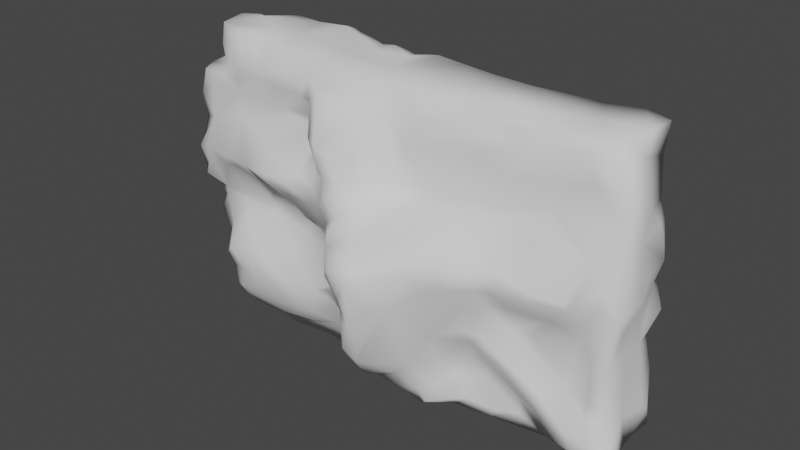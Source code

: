 # Source: rock_face.blend  (saved by Blender 3.3.6; exported with 4.5.12 LTS)
import bpy
from mathutils import Matrix  # noqa: F401  (used for matrix-valued properties, if any)

bpy.ops.wm.read_factory_settings(use_empty=True)
scene = bpy.context.scene
scene.name = 'Scene'

# ---- collections
col_collection = bpy.data.collections.new('Collection'); scene.collection.children.link(col_collection)

# ---- world
world_world = bpy.data.worlds.new('World'); scene.world = world_world
world_world.use_nodes = True; world_world.node_tree.nodes.clear()
_N = world_world.node_tree.nodes; _L = world_world.node_tree.links
n0 = _N.new('ShaderNodeOutputWorld'); n0.name = 'World Output'; n0.location = (300, 300)
n1 = _N.new('ShaderNodeBackground'); n1.name = 'Background'; n1.location = (10, 300)
n1.inputs[0].default_value = (0.05088, 0.05088, 0.05088, 1.0)
_L.new(n1.outputs[0], n0.inputs[0])
n0.is_active_output = True
world_world.color = (0.05088, 0.05088, 0.05088)
world_world.use_sun_shadow = False
world_world.sun_shadow_jitter_overblur = 0.0

# ---- meshes
me_cube_001 = bpy.data.meshes.new('Cube.001')
me_cube_001.from_pydata([(3.534, -0.7955, 3.365), (2.632, -1.224, 2.893), (2.946, -1.083, 3.24), (1.411, -1.647, -3.984), (3.755, -0.6839, 3.672), (-0.9168, -2.334, 2.154), (-5.582, -1.145, -1.452), (-0.7286, 1.053, -2.934), (-1.299, 0.6405, -2.216), (-1.008, 0.673, -3.837), (-1.952, -1.3, 2.44), (0.7337, 1.539, -0.9573), (-4.968, -1.147, 2.4), (-6.287, -0.4066, 3.303), (2.46, -1.127, 3.205), (5.675, 0.5229, 3.61), (-1.054, 0.7671, -2.296), (0.7406, 1.004, -2.995), (-0.08873, 0.3857, -3.875), (-0.2652, 0.9257, -0.7002), (-1.042, 1.046, -1.659), (-1.159, -2.208, 1.436), (-1.4, 0.7108, -1.366), (-0.8552, 0.9496, -3.143), (0.5383, 1.139, -3.465), (2.197, -0.7392, 3.734), (-5.381, -1.053, 2.979), (-5.493, 0.3661, 3.91), (0.3702, 1.345, -3.168), (2.395, 2.234, -0.831), (4.279, 1.22, -1.673), (-0.8927, 0.6853, 3.103), (1.178, 1.048, -1.97), (-0.5433, 1.377, -2.717), (-0.9771, 0.8283, -1.128), (-6.608, -1.091, 0.7075), (-2.894, 0.7272, 1.826), (-3.616, -0.979, -0.5073), (1.751, 2.041, 0.07934), (-1.173, 1.29, 1.783), (-0.108, 0.7818, 2.465), (3.426, -1.887, -0.03213), (1.25, 1.303, -1.599), (0.1195, 1.161, -3.609), (-0.9321, 0.9205, -3.545), (-1.742, -1.393, 2.191), (-4.55, -0.9096, 3.875), (-3.61, 1.68, 0.8516), (-1.516, 0.8888, -2.889), (-3.291, 0.8428, -1.201), (1.332, 1.829, -0.8323), (0.6948, 1.309, -1.887), (-6.313, 1.057, -0.3675), (-2.843, 1.364, 0.2698), (-4.261, 1.637, 1.244), (-6.097, -1.414, 0.6604), (-4.367, 2.286, 0.5005), (-1.194, -2.399, 1.941), (-1.669, -1.784, 3.356), (-4.195, -0.8832, -0.5848), (-1.028, 0.8185, -2.754), (1.53, -0.02626, 3.741), (-1.982, -1.277, 2.163), (-5.373, 1.105, -1.465), (2.358, -2.597, 0.5226), (1.735, -1.252, 3.086), (0.9773, 1.043, -2.345), (-6.341, -0.6773, -0.9363), (-0.09102, 1.301, -3.136), (-6.348, 0.1467, 3.52), (-0.5807, -0.2148, 3.747), (2.931, -0.7675, 3.748), (-2.653, -1.872, 0.4667), (-1.22, -2.4, 2.328), (-3.535, -1.659, 1.43), (-5.136, -1.008, -0.5377), (-1.612, -2.157, 2.343), (3.239, -1.135, 2.452), (3.653, -0.9928, 3.231), (-3.358, -1.42, 2.989), (-4.924, -0.9469, 3.9), (-6.259, 0.9684, 1.384), (-2.378, -2.211, 0.9846), (-6.326, 0.08693, -2.538), (-6.299, -0.2832, 2.798), (0.9234, -0.8974, 3.77), (0.9908, -1.328, 3.126), (-6.631, -0.9094, 0.5955), (4.752, -0.5956, 3.619), (0.5116, -1.283, 2.453), (-2.19, -1.99, 1.19), (-1.622, -1.176, 3.631), (-5.918, -1.236, 1.51), (0.3188, -2.846, -2.722), (-0.863, 1.308, -2.19), (-6.3, -0.2395, 1.433), (2.625, -0.8084, 3.484), (3.298, -1.886, 0.5496), (-3.066, -1.487, 0.06069), (-1.776, -1.683, 1.844), (-0.2468, -3.151, 0.3165), (1.506, -2.859, -0.6661), (-0.5147, 0.7353, -3.763), (-6.452, -0.9945, 1.329), (-0.4892, 0.9122, -3.273), (-1.793, -1.877, 3.036), (-5.806, 0.9653, -3.387), (-5.289, -1.473, 0.4062), (0.2008, -3.579, 0.134), (0.2867, -3.263, -0.92), (-6.465, -1.105, 2.021), (0.8302, -3.548, 0.3828), (-2.592, -1.226, -3.434), (-6.403, -0.2219, 0.457), (0.1733, -3.199, 0.4313), (-0.01253, -3.413, -0.1689), (0.8107, -3.677, 0.01509), (-5.076, -1.669, 0.7352), (-3.145, -2.167, 0.8087), (1.072, -2.218, -2.961), (-5.848, 1.748, 0.8331), (-6.383, -0.7249, 2.781), (-6.318, 0.3265, 2.74), (-6.263, 0.5201, -2.284), (-6.009, -0.9066, -0.9211), (0.04499, -1.386, 3.084), (-1.901, 0.635, -2.295), (-1.564, -2.075, 2.016), (-4.046, -0.9245, -0.8574), (-4.948, -1.227, 2.692), (-1.052, -0.829, 3.858), (-6.148, 0.1194, -3.771), (-2.957, -0.8941, 3.841), (-3.702, -0.1536, 3.89), (-2.444, -0.7966, 3.877), (-6.165, -0.5902, -2.989), (-5.743, 0.4408, -3.781), (-0.9978, -1.134, 3.55), (-2.417, -1.198, -0.4692), (5.136, -1.669, 0.2181), (5.217, -1.61, 0.1118), (-4.184, -1.611, -1.614), (1.116, -3.315, -0.7635), (-2.158, -1.541, 2.969), (2.361, -2.364, 0.8229), (1.119, -3.446, 0.1035), (0.3115, 1.365, -0.8407), (-0.4683, -1.972, 1.773), (1.51, -0.7765, 3.749), (-3.319, -1.209, 2.364), (0.3316, 1.258, -1.652), (-0.05155, -2.692, -1.888), (-0.5532, 1.189, -1.045), (-2.229, -2.023, -2.216), (-1.406, 0.9389, -3.351), (2.222, -1.364, -2.322), (2.635, -2.448, -0.000687), (-2.751, -1.968, -2.05), (1.669, -0.8718, 3.472), (-1.811, -0.8938, 3.844), (1.742, -2.78, 0.1835), (4.081, -1.095, -1.215), (1.249, -2.546, 0.6891), (3.499, -1.45, -1.884), (2.844, -1.141, -2.38), (5.797, -0.8131, 3.247), (3.486, -1.438, -2.133), (-1.532, -1.102, -3.797), (0.9094, -0.7807, -3.823), (1.835, -1.672, -3.276), (2.511, -1.168, -2.441), (3.106, -1.162, -3.854), (3.981, -0.3968, -3.804), (3.234, -1.19, -3.601), (2.913, -0.4806, -3.878), (4.492, -1.31, -3.041), (3.798, -1.063, -3.032), (5.265, -0.4409, -3.788), (5.228, -1.421, -3.092), (4.561, -1.035, -3.802), (5.856, -1.394, -3.293), (6.309, -1.064, -3.891), (5.478, -1.418, -3.564), (5.625, -1.192, -2.741), (5.669, -1.186, -2.225), (5.625, -1.182, -3.87), (5.088, -1.036, -2.324), (4.487, -1.389, -2.438), (6.047, -1.225, -1.441), (5.315, -1.133, -0.8271), (6.05, 0.06334, 2.085), (6.102, -0.5302, 2.758), (6.001, -0.945, 1.868), (6.204, -0.5233, 1.532), (6.027, 0.115, 1.182), (6.018, -0.5294, -1.331), (-6.142, 0.8584, -3.756), (6.122, 0.2355, -3.741), (-4.224, 0.663, -3.787), (-3.978, 0.8274, -1.692), (-5.143, 1.04, -2.075), (-5.881, 0.9626, -2.754), (-4.766, 0.8079, -2.712), (-2.773, 0.8124, -2.447), (-1.871, 0.8266, -3.115), (-1.611, 0.4625, -3.81), (-1.839, 0.6368, -3.769), (1.244, 0.9768, -3.429), (0.8413, 0.8177, -3.89), (2.299, 1.211, -3.527), (5.789, 0.4229, 2.461), (4.34, 0.1378, -3.905), (3.924, 1.301, -3.67), (5.154, 1.078, -3.887), (5.658, 1.065, -3.15), (5.002, 0.3884, -3.813), (6.229, 0.3054, -2.962), (6.381, -1.145, -3.689), (6.048, -1.039, -2.716), (5.703, -1.241, -1.357), (-2.989, 0.6952, -0.4814), (-5.402, 1.297, 1.932), (6.163, 0.8588, -3.771), (-4.801, 0.7868, -3.789), (6.13, -0.2077, -3.793), (-4.59, 1.043, -1.686), (-0.9983, -1.053, -3.856), (1.711, -1.838, -3.706), (2.519, -1.218, -3.603), (-0.1988, -1.304, -3.91), (-6.515, -0.5758, -1.933), (0.4826, -3.54, -0.535), (0.9496, -1.823, -3.65), (-5.346, -0.9934, 3.794), (2.891, -1.028, -2.936), (-0.5321, -1.333, -3.798), (-6.586, -0.07878, -1.889), (-6.454, 1.149, 0.4038), (-5.912, -0.997, -0.5735), (-6.482, -0.7616, -0.6239), (6.257, 0.5387, -3.1), (4.419, 1.061, -3.06), (6.027, -0.8682, 2.485), (-0.9984, -2.073, -1.373), (-4.638, -1.702, -2.421), (-4.063, -1.054, 3.686), (-5.956, 0.9449, -2.055), (-3.336, -0.6582, 3.903), (-3.17, 1.079, 3.371), (-2.965, 0.7307, 4.055), (-1.008, -2.328, 1.026), (-0.7346, 0.7099, 3.815), (-2.359, 0.9955, 2.677), (-4.321, 0.8477, 3.672), (-6.362, -0.2407, -0.9126), (-6.079, 0.6964, 3.8), (6.274, -1.155, -3.268), (-6.087, 0.8516, 3.718), (-4.939, -1.254, 3.005), (-6.129, 0.9057, 3.149), (-5.594, 0.9829, 3.177), (-2.955, 1.192, 3.853), (-4.804, 0.02718, 3.816), (-3.841, 0.7315, 3.192), (-1.524, -0.2875, 3.78), (-2.354, 0.5661, 3.953), (-2.058, 1.249, 2.887), (-0.6368, 0.3103, 3.883), (-0.05927, 0.6946, 3.928), (-1.486, 0.1967, 3.858), (-1.476, 0.8299, 3.409), (-1.845, 0.7803, 3.801), (-1.718, 1.18, 3.069), (-0.3736, 0.5745, 3.052), (-1.279, 0.5713, 3.949), (0.2248, 0.7641, 3.601), (0.8032, 0.6274, 3.009), (-1.574, 0.9973, 1.774), (1.472, 0.8, 3.766), (0.9482, 0.8566, 3.543), (1.689, 0.4592, 1.996), (2.65, 0.5831, 2.752), (0.3178, 0.68, 2.479), (1.727, 0.8106, 2.891), (3.439, 0.9423, 3.381), (2.552, 0.7492, 3.762), (2.527, 0.8149, 3.386), (1.749, 0.9102, 3.407), (4.801, 0.9129, 2.794), (3.81, 0.755, 2.777), (5.8, 0.1309, 3.153), (4.284, 1.071, 3.366), (1.363, -2.178, -2.658), (-1.612, -2.04, 0.9646), (3.149, -2.062, 0.01361), (1.991, -2.574, -0.2543), (0.3006, -1.558, 1.266), (2.564, -2.028, 0.9327), (0.6267, -3.139, -2.34), (0.4808, -2.719, -2.923), (-0.5038, -1.856, -2.704), (0.4083, -3.346, -1.966), (0.4554, -3.414, -1.289), (-0.6821, -2.259, -1.453), (-0.6559, -2.271, -1.021), (-1.877, -1.983, 0.5207), (-0.003153, -2.318, -2.683), (-3.979, -1.181, 2.396), (5.088, 1.183, 3.736), (4.997, -0.8156, 3.321), (-3.801, 0.6285, 4.02), (4.157, 1.045, 3.691), (-6.441, 0.05724, -0.3496), (-6.643, -1.025, -0.1986), (-6.492, -1.306, 0.5671), (-5.124, -1.002, -0.791), (-6.228, -1.286, 0.1757), (1.325, 0.8762, -2.962), (-6.396, -1.236, -0.2429), (-4.177, -1.822, 0.7691), (-1.316, -2.177, 0.6829), (-6.032, -0.6712, 3.324), (5.124, 0.8948, -2.654), (-6.468, 0.374, -0.86), (-6.591, 0.2034, -1.538), (2.997, 1.394, -3.673), (0.8366, 1.789, 0.2548), (2.039, 1.362, -1.946), (-5.954, 1.94, 0.1456), (-6.109, 0.9156, -1.58), (5.656, 0.9066, -1.956), (4.748, 0.9638, -1.848), (-5.728, 0.898, -1.568), (-5.775, 1.374, -1.214), (-6.29, 0.8653, -2.047), (-6.179, 1.018, 2.248), (-5.552, 0.938, 2.645), (3.063, 1.69, -1.943), (-0.6802, 1.407, 2.12), (-6.359, 0.4643, 1.999), (3.064, 1.337, -2.256), (-6.495, 0.3491, 0.8049), (-4.799, 0.8859, 3.943), (-4.938, 0.7893, 2.749), (-4.698, 0.8002, 2.45), (-5.827, 1.168, 1.269), (2.601, 1.16, -2.459), (4.986, 1.184, -3.588), (-6.147, 0.941, 2.625), (-6.313, 1.211, 0.9596), (-4.965, 1.763, 1.148), (0.6983, 1.309, -1.537), (-4.769, 2.156, 0.8089), (0.03489, 1.314, -1.119), (-2.482, 0.6448, 2.22), (5.686, -0.5093, 3.614), (-0.05052, 1.47, -2.183), (-3.781, 1.978, 0.1996), (1.401, 0.9577, -2.556), (-0.8699, 1.262, 2.56), (-3.567, 1.641, 0.02263), (-3.062, 1.502, 0.5859), (-3.123, 1.345, 0.9932), (-3.433, 1.028, 1.347), (0.6439, 1.343, -2.306), (-2.417, 1.295, 1.304), (-3.274, 1.528, 0.3484), (-3.988, 1.24, 1.281), (-5.211, 2.436, 0.159), (4.342, 1.427, -1.233), (-4.969, 1.028, -1.647), (6.17, -0.03399, -1.097), (5.748, 1.411, -0.4174), (-3.642, 1.652, -0.992), (-3.38, 0.7939, -0.3733), (-3.979, 1.617, -1.492), (5.843, 0.8715, -1.222), (-4.117, 2.026, -0.9556), (-3.469, 0.9038, -1.675), (5.333, 1.002, -1.663), (-2.658, 0.6727, -1.656), (-4.33, 1.783, -1.459), (-4.869, 2.383, -0.6541), (3.589, 1.154, -2.433), (-5.04, 2.007, -1.142), (3.633, 1.61, -1.236), (-5.421, 2.178, -0.6565), (2.352, 2.315, -0.503), (1.198, 1.595, -1.197), (-1.348, 0.8421, 1.14), (0.6198, 1.476, -0.5747), (0.486, 0.4936, 1.875), (-1.892, 0.6228, -1.264), (0.185, 1.594, 0.1474), (0.751, 0.5166, 1.748), (0.2878, 1.638, 0.3526), (2.565, 1.761, -1.425), (0.3095, 1.2, 1.017), (-0.3206, 1.165, 1.39), (0.1287, 0.8278, 1.575), (-0.4264, 1.01, 0.4313), (-2.161, 1.339, 0.8055), (-0.7244, 0.813, 0.8387), (-0.1135, 1.25, 0.7835), (2.288, 1.912, 0.5764), (2.86, 0.7324, 1.617), (-0.5765, 1.034, 1.164), (1.154, 1.603, 0.7212), (3.865, 1.691, 0.8511), (2.181, 0.4959, 1.975), (4.003, 0.9669, 1.51), (3.118, 0.5833, 2.123), (4.334, 1.75, 0.2861), (2.98, 2.071, 0.3483), (3.668, 2.085, -0.4191), (4.718, 1.684, 0.8568), (3.869, 2.029, -0.8239), (2.945, 1.217, -2.98), (3.062, 1.283, -4.118), (3.354, 2.13, -0.7216), (6.143, 0.0896, 0.494), (5.875, 1.004, 0.8753), (6.022, 0.5945, 0.09482), (5.32, 1.498, 0.6256), (5.87, 0.8157, 2.01), (5.224, 0.9267, 1.392), (6.095, 0.7588, 1.022), (6.06, 0.545, 1.543), (6.132, 0.7656, 0.6299), (5.543, 1.068, 0.07543), (6.0, 0.8155, 1.572), (5.478, 1.323, 0.9826), (-0.548, 0.7042, -0.674), (-1.722, 0.9012, 0.4661), (-1.864, 0.7157, -0.1649), (-0.7305, 0.8345, 0.007411), (5.326, 1.527, -1.018), (1.197, 0.8938, 1.339), (6.285, -0.3486, 0.1291), (5.727, 0.9871, 2.925), (6.11, 0.2798, -0.5781), (6.182, -0.2475, -0.3691), (5.753, -1.258, 0.1021), (-5.014, 1.132, 1.381), (5.867, 1.34, -0.6289), (6.154, 0.8614, -0.6593), (4.683, 1.972, -0.6093), (6.075, 0.8069, -2.202), (0.3212, -1.554, -3.913), (1.928, -1.679, -2.476), (-4.421, -1.787, -1.93), (-4.952, -1.245, -1.238), (1.098, -1.415, 1.243), (-4.318, 0.8172, 1.529), (-4.103, -1.808, -2.639), (0.4815, 0.9263, -3.964), (-5.3, -1.653, -2.089), (-1.437, -1.508, -2.899), (-4.722, -1.531, -3.288), (-0.337, -2.935, 0.5914), (-2.231, -1.027, -3.799), (3.046, -2.247, 0.4243), (-0.8411, -1.61, -3.241), (-5.955, -0.9023, -1.923), (-1.801, -1.956, -1.864), (-2.828, -1.213, -0.8545), (-1.338, -1.621, -2.301), (-1.139, -1.666, -0.9599), (3.88, -1.069, -3.482), (2.102, -1.223, -3.08), (0.02909, -1.593, -3.764), (-5.713, -1.005, -2.337), (3.555, -1.126, -1.289), (-0.1395, -2.128, 1.023), (-5.986, -1.132, 2.421), (-1.679, -1.266, -3.329), (-0.9101, -2.381, 0.418), (-5.24, -1.451, -2.598), (-0.7748, -2.155, 1.388), (3.077, -1.582, -1.467), (-1.954, -1.856, -2.629), (2.642, -1.886, -1.285), (0.4488, -2.192, -3.257), (-5.09, -1.755, -1.871), (0.8268, -1.437, -3.968), (-0.2586, -0.7938, -3.844), (-1.356, -1.955, -1.711), (-0.5851, -2.128, -2.127), (-0.1189, -1.69, -3.329), (-0.3719, -1.822, 2.622), (-1.34, -1.918, -0.0517), (-0.5588, -1.552, -3.545), (-3.444, -1.081, -3.866), (-4.801, -1.011, -3.833), (-2.83, -1.079, -3.805), (-3.96, -0.9744, -3.875), (-3.183, 0.6832, -3.796), (-3.56, -1.975, -2.211), (-2.841, 0.8109, -3.318), (-3.483, 0.7392, -2.621), (-2.774, 0.6368, -3.762), (-4.198, 0.8883, -3.305), (1.445, -1.881, -3.438), (-3.972, -0.5451, -3.794), (-5.941, -0.02142, -3.774), (-6.152, -0.3994, -3.727), (-5.668, -0.6404, -3.783), (-5.359, -0.9808, -3.791), (-4.788, -1.715, -2.96), (-2.748, -1.752, -3.058), (0.7306, -3.513, -1.143), (-3.91, -1.73, -3.044), (3.063, -1.507, -0.6487), (-2.535, -1.926, -2.637), (1.146, 0.8452, -3.944), (-3.521, -1.401, -3.434), (-5.468, -1.246, -3.315), (-3.057, -1.468, -1.335), (-4.757, -1.622, 0.5757), (-2.34, -1.373, 3.39), (-3.448, -1.879, -1.831), (-6.293, -0.4584, -2.375), (3.509, -1.372, -0.6148), (1.629, -0.4536, -3.802), (2.102, -1.265, -3.877), (2.103, -1.374, -3.706), (-3.755, 0.8337, 3.66), (4.924, 1.522, 0.1522), (4.197, 1.223, 1.244), (4.308, 0.7701, 1.921), (-0.53, -2.486, 0.7402), (6.084, -0.7465, -0.5969), (6.067, -0.2924, -2.976), (4.61, 0.2241, 3.642), (5.221, -0.833, 2.692), (6.185, -1.215, -0.05623), (4.262, -1.904, 0.1575), (6.212, -0.5878, 2.101), (-4.234, -1.265, 2.987), (-6.184, 0.1723, 3.894), (-1.075, -1.739, 3.164), (1.794, -1.556, 1.278), (6.234, -0.5194, 0.7774), (-3.177, -2.14, 0.9566), (6.137, -0.9055, 1.169), (-0.1794, -1.836, 1.501), (-0.4835, -1.059, 3.618), (0.005861, -0.9503, 3.716), (-0.141, -0.8609, 3.815), (2.988, -1.381, 1.411), (-6.192, 0.9085, -2.998), (-0.2738, -2.795, -0.5786), (-2.046, -1.512, -0.2548), (0.3058, -2.86, 0.5924), (1.439, -1.302, 1.543), (4.919, -1.208, 1.251), (5.408, -1.16, -0.4469), (5.524, -1.163, 1.117), (3.056, -1.209, 1.714), (4.354, -0.9754, 1.904), (3.84, -1.096, 1.655), (-6.035, -0.619, 2.972), (5.838, -1.206, 0.5475), (-6.263, -0.1457, 2.072), (2.678, -1.987, -0.638), (0.7327, 0.7584, 3.839), (-0.948, -2.111, -0.1219), (1.644, -2.709, 0.5276), (-5.567, -1.203, 2.774), (-6.547, -0.7779, 1.821), (1.915, -2.109, -1.663), (0.4306, -1.354, 1.523), (-6.586, -0.6404, -1.556), (-0.2794, 0.9134, -0.2797), (-2.546, -1.451, 2.962), (-6.013, 1.615, -0.5373), (-1.754, -1.92, 1.359), (-1.843, 0.9972, 1.48), (-3.308, -1.373, 3.398), (-6.305, -1.076, 2.699), (-2.893, -1.242, 2.242), (4.486, -1.441, -2.67), (4.669, -1.347, -0.5176), (-1.585, -1.479, -0.6629), (0.8101, -3.222, -1.888), (0.9875, 0.6518, 2.523), (4.464, -1.829, 0.328), (-4.698, -1.295, 1.823), (-0.4901, 1.449, -1.993), (5.992, 0.6575, -1.47), (-6.297, 0.9674, -1.246), (2.766, -1.59, -1.686), (-6.177, -0.4561, 3.814), (-0.3271, -1.607, 3.135), (5.707, 1.209, 3.615)], [], [(514, 455, 208), (479, 163, 472), (102, 9, 44), (269, 265, 264), (485, 9, 18), (523, 168, 485), (523, 18, 455), (385, 416, 369), (161, 186, 189), (224, 181, 185), (256, 532, 218), (398, 406, 39), (44, 154, 23), (202, 501, 106), (200, 225, 199), (220, 380, 378), (200, 199, 202), (532, 224, 197), (63, 246, 332), (499, 498, 501), (8, 22, 16), (66, 17, 364), (588, 152, 353), (206, 498, 204), (94, 7, 16), (167, 9, 485), (34, 152, 20), (588, 356, 33), (154, 48, 23), (56, 357, 382), (16, 60, 8), (432, 573, 19), (102, 455, 18), (99, 62, 90), (146, 19, 573), (68, 33, 28), (386, 575, 328), (402, 400, 435), (251, 273, 31), (248, 252, 354), (270, 31, 272), (62, 10, 580), (248, 266, 252), (377, 357, 360), (221, 336, 344), (310, 249, 261), (261, 248, 526), (269, 274, 271), (526, 263, 253), (261, 249, 265), (269, 271, 265), (105, 143, 10), (266, 261, 272), (31, 273, 40), (277, 577, 354), (251, 31, 270), (277, 39, 406), (338, 266, 359), (60, 16, 7), (251, 270, 274), (271, 270, 272), (126, 8, 48), (588, 94, 20), (354, 453, 344), (446, 414, 412), (152, 34, 432), (24, 455, 43), (104, 43, 102), (94, 16, 20), (68, 43, 104), (126, 392, 8), (352, 350, 54), (208, 24, 207), (152, 588, 20), (7, 23, 60), (32, 42, 327), (24, 43, 28), (32, 327, 358), (489, 5, 147), (7, 94, 33), (346, 317, 358), (24, 28, 17), (383, 417, 340), (30, 337, 385), (30, 385, 369), (331, 383, 340), (164, 166, 591), (127, 57, 76), (419, 416, 385), (346, 358, 327), (327, 396, 337), (331, 340, 30), (340, 327, 337), (17, 317, 207), (11, 50, 388), (43, 68, 28), (403, 406, 398), (62, 580, 74), (326, 407, 404), (204, 154, 206), (55, 314, 316), (51, 42, 32), (102, 43, 455), (545, 478, 473), (356, 28, 33), (146, 390, 11), (17, 28, 364), (76, 73, 58), (146, 351, 353), (432, 19, 152), (26, 258, 233), (261, 526, 310), (371, 445, 440), (417, 383, 241), (372, 422, 445), (376, 444, 445), (445, 371, 376), (589, 447, 330), (546, 125, 547), (82, 90, 543), (113, 95, 341), (98, 72, 118), (436, 444, 376), (379, 331, 436), (440, 441, 371), (30, 369, 331), (28, 356, 364), (330, 379, 589), (419, 414, 416), (337, 396, 385), (369, 436, 331), (416, 414, 446), (435, 432, 434), (396, 42, 388), (72, 82, 118), (66, 364, 51), (532, 197, 216), (11, 390, 326), (327, 42, 396), (413, 387, 38), (421, 428, 429), (76, 10, 45), (428, 194, 420), (250, 320, 476), (372, 445, 444), (421, 426, 428), (379, 436, 376), (428, 426, 194), (428, 420, 422), (540, 137, 58), (82, 72, 305), (422, 438, 441), (422, 429, 428), (10, 149, 580), (433, 389, 402), (434, 432, 22), (57, 73, 76), (31, 359, 272), (36, 365, 362), (434, 402, 435), (68, 7, 33), (293, 576, 90), (19, 146, 353), (434, 220, 433), (401, 389, 433), (432, 34, 22), (366, 360, 357), (573, 432, 435), (407, 326, 395), (573, 435, 400), (94, 588, 33), (60, 48, 8), (24, 17, 207), (400, 406, 403), (400, 402, 406), (407, 395, 437), (431, 415, 425), (55, 92, 314), (421, 430, 426), (21, 478, 57), (408, 528, 415), (423, 412, 415), (421, 423, 431), (422, 420, 438), (431, 425, 421), (527, 372, 412), (431, 423, 415), (528, 410, 529), (412, 413, 408), (92, 103, 35), (340, 346, 327), (422, 441, 440), (412, 414, 413), (523, 455, 514), (296, 545, 473), (353, 351, 150), (323, 52, 590), (527, 423, 429), (421, 429, 423), (376, 589, 379), (387, 413, 414), (72, 552, 305), (404, 528, 408), (372, 446, 412), (423, 527, 412), (429, 372, 527), (385, 396, 419), (30, 340, 337), (405, 528, 407), (404, 408, 413), (98, 319, 518), (99, 127, 45), (326, 404, 38), (55, 117, 92), (277, 406, 389), (282, 40, 273), (577, 277, 389), (251, 275, 273), (393, 390, 146), (73, 540, 58), (361, 365, 401), (326, 390, 393), (395, 326, 393), (403, 395, 393), (399, 397, 398), (76, 105, 10), (282, 276, 585), (545, 296, 571), (403, 397, 395), (282, 273, 276), (577, 36, 354), (117, 55, 107), (21, 576, 293), (34, 20, 22), (399, 40, 391), (398, 397, 403), (393, 573, 400), (437, 395, 397), (364, 356, 150), (39, 266, 338), (39, 277, 252), (39, 252, 266), (39, 338, 398), (573, 393, 146), (31, 40, 359), (51, 351, 42), (394, 437, 397), (150, 51, 364), (38, 404, 413), (42, 351, 388), (246, 329, 332), (370, 381, 225), (24, 208, 455), (384, 382, 381), (49, 373, 374), (317, 17, 66), (5, 73, 57), (381, 375, 225), (150, 588, 353), (333, 590, 575), (392, 22, 8), (370, 63, 381), (104, 7, 68), (378, 203, 199), (378, 199, 375), (10, 574, 149), (378, 373, 49), (44, 9, 154), (82, 543, 118), (366, 47, 361), (199, 225, 375), (143, 574, 10), (374, 360, 366), (361, 362, 365), (378, 375, 373), (401, 365, 577), (51, 150, 351), (388, 351, 11), (425, 430, 421), (81, 237, 341), (54, 47, 56), (374, 366, 53), (57, 127, 21), (351, 146, 11), (352, 120, 350), (20, 16, 22), (333, 332, 329), (381, 63, 384), (382, 368, 56), (386, 333, 575), (453, 36, 363), (434, 433, 402), (356, 588, 150), (36, 362, 363), (377, 381, 382), (433, 53, 401), (220, 378, 49), (360, 373, 377), (577, 365, 36), (221, 443, 345), (363, 47, 54), (44, 23, 104), (366, 357, 47), (399, 394, 397), (389, 401, 577), (363, 361, 47), (49, 374, 220), (353, 152, 19), (354, 263, 248), (374, 53, 220), (362, 361, 363), (386, 328, 368), (575, 590, 52), (357, 56, 47), (354, 36, 453), (349, 328, 237), (328, 349, 120), (575, 52, 237), (261, 265, 271), (81, 345, 349), (367, 453, 363), (345, 81, 335), (87, 35, 103), (204, 48, 154), (221, 453, 443), (221, 344, 453), (361, 53, 366), (368, 352, 56), (367, 363, 54), (575, 237, 328), (354, 252, 277), (102, 18, 9), (345, 120, 349), (81, 339, 335), (341, 339, 81), (352, 368, 120), (443, 120, 345), (382, 357, 377), (7, 104, 23), (66, 51, 32), (246, 200, 201), (328, 120, 368), (246, 370, 200), (52, 312, 237), (332, 333, 63), (32, 358, 66), (333, 329, 590), (90, 82, 293), (532, 256, 217), (472, 187, 186), (117, 107, 518), (518, 319, 117), (323, 312, 52), (341, 237, 312), (341, 95, 563), (147, 5, 478), (333, 386, 384), (305, 293, 82), (530, 476, 459), (92, 35, 314), (576, 99, 90), (45, 127, 76), (35, 87, 314), (202, 106, 201), (202, 201, 200), (499, 199, 203), (199, 499, 202), (60, 23, 48), (317, 66, 358), (53, 433, 220), (54, 56, 352), (5, 489, 73), (201, 550, 246), (104, 102, 44), (479, 591, 163), (63, 333, 384), (205, 154, 9), (113, 341, 312), (76, 58, 105), (370, 246, 63), (45, 62, 99), (57, 478, 5), (48, 204, 126), (371, 589, 376), (167, 205, 9), (310, 133, 249), (523, 485, 18), (154, 205, 206), (167, 485, 226), (570, 449, 155), (298, 93, 299), (93, 482, 299), (228, 524, 171), (515, 511, 458), (160, 101, 295), (518, 107, 59), (101, 510, 584), (511, 454, 508), (483, 451, 6), (483, 6, 456), (157, 153, 464), (170, 164, 591), (510, 101, 142), (319, 543, 74), (477, 244, 456), (474, 568, 579), (160, 156, 64), (114, 100, 108), (59, 128, 37), (101, 298, 292), (149, 79, 307), (157, 513, 153), (459, 553, 473), (520, 157, 517), (115, 566, 551), (302, 301, 510), (490, 305, 552), (128, 451, 141), (583, 552, 138), (474, 579, 110), (238, 318, 239), (465, 464, 467), (510, 142, 116), (451, 128, 315), (299, 482, 119), (100, 114, 553), (483, 450, 141), (128, 517, 465), (552, 583, 490), (465, 138, 37), (320, 490, 566), (115, 100, 566), (466, 486, 464), (238, 239, 124), (37, 138, 98), (141, 451, 483), (111, 162, 553), (116, 145, 111), (520, 517, 141), (128, 465, 37), (517, 464, 465), (111, 114, 108), (477, 516, 508), (169, 119, 502), (319, 98, 118), (111, 108, 116), (109, 301, 302), (450, 520, 141), (515, 495, 492), (227, 502, 3), (298, 584, 301), (111, 553, 114), (109, 151, 301), (487, 151, 303), (157, 464, 517), (490, 583, 566), (320, 566, 476), (101, 145, 142), (570, 564, 295), (518, 59, 98), (98, 59, 37), (301, 151, 93), (101, 292, 570), (319, 118, 543), (511, 513, 454), (59, 75, 315), (119, 169, 292), (465, 467, 138), (306, 487, 300), (304, 467, 243), (119, 292, 298), (449, 169, 469), (567, 160, 64), (160, 567, 111), (109, 304, 151), (115, 551, 109), (93, 306, 482), (145, 101, 160), (112, 515, 492), (495, 503, 492), (100, 553, 459), (456, 471, 477), (3, 484, 168), (471, 135, 477), (450, 483, 244), (507, 135, 506), (108, 115, 231), (458, 511, 508), (497, 450, 454), (244, 483, 456), (100, 115, 108), (112, 509, 515), (509, 511, 515), (109, 231, 115), (458, 493, 495), (508, 244, 477), (460, 112, 494), (93, 298, 301), (513, 480, 153), (119, 298, 299), (316, 318, 238), (244, 454, 450), (517, 128, 141), (304, 109, 551), (508, 454, 244), (511, 509, 513), (112, 492, 494), (456, 463, 471), (458, 507, 493), (306, 93, 151), (480, 466, 464), (458, 508, 516), (487, 306, 151), (460, 167, 475), (450, 497, 520), (142, 145, 116), (513, 157, 497), (507, 516, 135), (458, 495, 515), (507, 458, 516), (89, 65, 86), (1, 78, 2), (83, 131, 505), (96, 158, 14), (67, 124, 239), (254, 572, 67), (463, 124, 572), (89, 77, 1), (578, 79, 574), (239, 312, 254), (521, 463, 230), (61, 25, 71), (264, 159, 130), (572, 230, 463), (504, 136, 503), (516, 477, 135), (159, 264, 134), (27, 592, 262), (124, 67, 572), (505, 506, 135), (158, 65, 14), (521, 471, 463), (4, 71, 96), (14, 2, 96), (324, 572, 254), (504, 506, 505), (159, 134, 519), (96, 71, 25), (559, 77, 558), (65, 1, 14), (451, 315, 6), (71, 4, 533), (230, 572, 236), (163, 187, 472), (166, 164, 175), (85, 158, 148), (155, 469, 170), (238, 107, 55), (167, 226, 491), (491, 462, 475), (475, 462, 457), (510, 109, 302), (163, 166, 187), (183, 184, 186), (164, 234, 176), (519, 58, 91), (309, 4, 78), (355, 191, 290), (556, 442, 140), (65, 89, 1), (160, 111, 145), (238, 75, 107), (548, 130, 137), (131, 136, 504), (504, 505, 131), (140, 536, 582), (133, 134, 264), (544, 542, 193), (91, 58, 137), (196, 136, 131), (538, 245, 46), (521, 505, 135), (86, 65, 158), (172, 174, 418), (172, 418, 211), (313, 239, 318), (211, 177, 172), (581, 178, 187), (211, 215, 177), (561, 121, 26), (593, 125, 546), (78, 96, 2), (2, 14, 1), (565, 70, 61), (62, 45, 10), (538, 80, 258), (69, 592, 539), (27, 539, 592), (539, 27, 255), (259, 257, 260), (474, 12, 568), (84, 561, 13), (561, 84, 121), (13, 561, 321), (448, 488, 470), (519, 578, 574), (130, 70, 264), (143, 105, 58), (245, 538, 578), (348, 122, 255), (548, 547, 85), (86, 158, 85), (103, 92, 110), (84, 563, 95), (85, 547, 86), (309, 78, 77), (556, 140, 582), (61, 148, 25), (512, 522, 41), (77, 534, 309), (97, 294, 41), (530, 459, 473), (231, 116, 108), (268, 267, 70), (544, 562, 535), (257, 259, 255), (592, 69, 13), (461, 64, 156), (13, 69, 84), (156, 295, 564), (294, 97, 461), (561, 26, 233), (530, 250, 476), (519, 134, 132), (144, 64, 297), (124, 6, 315), (491, 488, 462), (168, 229, 485), (80, 233, 258), (584, 298, 101), (519, 574, 143), (574, 79, 149), (449, 469, 155), (245, 247, 46), (12, 92, 587), (80, 538, 46), (558, 89, 554), (59, 107, 75), (110, 121, 569), (92, 474, 110), (231, 510, 116), (26, 129, 258), (26, 568, 129), (307, 12, 587), (81, 349, 237), (78, 0, 96), (83, 505, 521), (324, 334, 236), (161, 472, 186), (294, 461, 156), (122, 348, 335), (231, 109, 510), (312, 323, 254), (27, 257, 255), (103, 95, 87), (548, 546, 547), (103, 569, 95), (122, 563, 84), (87, 313, 314), (87, 113, 313), (88, 4, 309), (538, 79, 578), (80, 262, 592), (578, 132, 245), (96, 25, 158), (12, 307, 538), (316, 314, 313), (110, 579, 121), (84, 69, 122), (569, 84, 95), (73, 593, 540), (0, 78, 4), (91, 137, 130), (313, 318, 316), (135, 471, 521), (91, 159, 519), (84, 569, 121), (238, 315, 75), (238, 55, 316), (77, 559, 534), (132, 578, 519), (449, 570, 292), (324, 236, 572), (123, 83, 236), (521, 230, 236), (324, 590, 334), (324, 323, 590), (79, 538, 307), (239, 254, 67), (461, 97, 297), (87, 95, 113), (324, 254, 323), (124, 463, 6), (563, 339, 341), (558, 77, 89), (124, 315, 238), (187, 166, 581), (260, 348, 259), (257, 27, 342), (89, 125, 571), (168, 484, 229), (86, 125, 89), (103, 110, 569), (474, 92, 12), (130, 159, 91), (12, 129, 568), (461, 297, 64), (6, 463, 456), (25, 148, 158), (80, 592, 233), (247, 132, 134), (73, 489, 593), (144, 297, 541), (348, 260, 336), (69, 539, 255), (156, 160, 295), (536, 97, 41), (544, 535, 542), (139, 586, 536), (247, 245, 132), (140, 139, 536), (306, 488, 482), (96, 0, 4), (512, 481, 479), (313, 312, 239), (312, 313, 113), (491, 226, 235), (77, 78, 1), (181, 224, 217), (12, 538, 129), (581, 166, 175), (255, 122, 69), (561, 233, 321), (296, 452, 571), (88, 355, 533), (336, 343, 344), (469, 169, 525), (196, 550, 106), (219, 184, 188), (335, 221, 345), (190, 427, 424), (496, 501, 498), (168, 523, 3), (559, 555, 557), (260, 343, 336), (469, 234, 170), (3, 523, 524), (355, 15, 533), (171, 524, 174), (485, 229, 235), (377, 373, 375), (176, 234, 468), (179, 172, 177), (373, 360, 374), (173, 171, 468), (171, 172, 179), (171, 179, 468), (427, 193, 194), (126, 203, 380), (179, 175, 176), (198, 223, 501), (203, 378, 380), (227, 524, 525), (336, 221, 348), (335, 348, 221), (178, 186, 187), (177, 224, 185), (218, 183, 180), (182, 180, 178), (217, 224, 532), (469, 228, 234), (178, 581, 182), (581, 175, 182), (559, 557, 192), (334, 550, 123), (228, 469, 525), (410, 528, 405), (181, 182, 185), (290, 594, 15), (180, 256, 218), (232, 482, 448), (180, 217, 256), (592, 13, 321), (260, 342, 253), (257, 342, 260), (219, 186, 184), (443, 350, 120), (218, 532, 188), (334, 246, 550), (380, 220, 392), (184, 218, 188), (347, 322, 214), (255, 259, 348), (290, 191, 190), (355, 88, 309), (184, 183, 218), (165, 355, 309), (394, 585, 280), (391, 282, 585), (394, 391, 585), (191, 165, 242), (242, 534, 192), (195, 531, 188), (532, 195, 188), (217, 180, 182), (330, 447, 214), (216, 197, 240), (106, 501, 223), (202, 499, 501), (290, 190, 210), (181, 217, 182), (131, 550, 196), (196, 223, 136), (196, 106, 223), (283, 276, 279), (308, 533, 15), (311, 284, 285), (550, 201, 106), (136, 198, 503), (594, 290, 439), (203, 498, 499), (203, 204, 498), (439, 424, 288), (308, 311, 533), (205, 500, 206), (322, 241, 383), (290, 15, 355), (204, 203, 126), (206, 500, 498), (500, 496, 498), (178, 180, 183), (329, 246, 334), (278, 279, 565), (214, 322, 330), (233, 592, 321), (123, 550, 83), (371, 240, 589), (418, 514, 325), (208, 207, 209), (514, 418, 174), (424, 430, 425), (434, 22, 392), (334, 123, 236), (325, 208, 209), (425, 415, 528), (427, 194, 426), (537, 190, 191), (210, 190, 424), (424, 439, 210), (193, 190, 537), (172, 171, 174), (370, 225, 200), (174, 523, 514), (531, 438, 535), (392, 220, 434), (209, 417, 325), (219, 556, 189), (211, 418, 215), (227, 525, 169), (212, 213, 418), (524, 228, 525), (594, 288, 291), (228, 171, 173), (417, 241, 212), (165, 309, 242), (227, 3, 524), (242, 192, 537), (325, 212, 418), (447, 222, 214), (418, 213, 215), (214, 222, 213), (215, 222, 177), (442, 556, 535), (468, 179, 176), (188, 535, 219), (186, 219, 189), (185, 182, 179), (177, 185, 179), (70, 130, 548), (177, 222, 197), (175, 179, 182), (523, 174, 524), (325, 417, 212), (213, 212, 347), (347, 214, 213), (241, 347, 212), (197, 222, 240), (131, 83, 550), (347, 241, 322), (240, 447, 589), (468, 234, 173), (215, 213, 222), (178, 183, 186), (222, 447, 240), (240, 371, 216), (164, 176, 175), (371, 195, 532), (502, 227, 169), (216, 371, 532), (224, 177, 197), (249, 133, 265), (496, 500, 205), (46, 247, 133), (289, 286, 284), (40, 338, 359), (253, 310, 526), (263, 343, 253), (223, 198, 136), (496, 198, 501), (334, 590, 329), (258, 129, 538), (325, 514, 208), (80, 46, 133), (526, 248, 263), (253, 342, 310), (594, 308, 15), (310, 342, 27), (310, 27, 133), (61, 85, 148), (27, 262, 133), (261, 266, 248), (269, 70, 267), (70, 269, 264), (271, 274, 270), (133, 264, 265), (269, 267, 274), (267, 251, 274), (261, 271, 272), (272, 359, 266), (70, 565, 268), (343, 260, 253), (190, 193, 427), (267, 268, 251), (268, 275, 251), (548, 85, 70), (173, 234, 228), (557, 562, 192), (275, 276, 273), (133, 262, 80), (242, 309, 534), (308, 594, 291), (288, 594, 439), (338, 399, 398), (165, 191, 355), (285, 533, 311), (308, 291, 311), (338, 40, 399), (289, 411, 281), (291, 284, 311), (191, 242, 537), (70, 85, 61), (533, 285, 71), (4, 88, 533), (291, 289, 284), (288, 289, 291), (289, 281, 286), (283, 585, 276), (286, 281, 283), (285, 284, 286), (565, 279, 275), (287, 283, 279), (247, 134, 133), (286, 283, 287), (285, 286, 287), (280, 281, 409), (283, 281, 280), (279, 276, 275), (282, 391, 40), (585, 283, 280), (565, 275, 268), (61, 278, 565), (61, 71, 285), (278, 285, 287), (278, 287, 279), (61, 285, 278), (236, 83, 521), (21, 293, 320), (551, 566, 304), (229, 470, 491), (294, 156, 564), (460, 475, 112), (443, 453, 367), (381, 377, 375), (234, 164, 170), (162, 452, 553), (162, 541, 452), (466, 480, 457), (232, 3, 502), (169, 449, 292), (485, 235, 226), (119, 482, 232), (542, 194, 193), (443, 367, 54), (445, 422, 440), (481, 564, 570), (294, 564, 512), (229, 448, 470), (300, 488, 306), (502, 119, 232), (317, 417, 209), (147, 478, 545), (303, 151, 304), (417, 317, 346), (494, 205, 460), (491, 475, 167), (481, 591, 479), (303, 304, 243), (155, 170, 591), (97, 549, 297), (556, 219, 535), (300, 462, 488), (322, 331, 330), (53, 361, 401), (545, 571, 125), (112, 475, 457), (566, 583, 467), (522, 512, 472), (543, 90, 74), (340, 417, 346), (189, 582, 161), (58, 519, 143), (149, 587, 580), (149, 307, 587), (235, 229, 491), (582, 472, 161), (571, 452, 554), (304, 566, 467), (41, 294, 512), (586, 97, 536), (372, 429, 422), (112, 457, 509), (436, 372, 444), (466, 487, 486), (371, 441, 195), (29, 387, 419), (416, 446, 369), (512, 479, 472), (396, 29, 419), (387, 414, 419), (387, 29, 50), (29, 396, 50), (548, 137, 546), (11, 326, 38), (541, 297, 549), (300, 457, 462), (467, 464, 243), (487, 303, 486), (446, 372, 436), (147, 545, 489), (441, 531, 195), (531, 535, 188), (442, 562, 140), (486, 303, 243), (442, 535, 562), (438, 531, 441), (438, 542, 535), (487, 466, 300), (542, 438, 420), (552, 98, 138), (446, 436, 369), (189, 556, 582), (117, 319, 587), (50, 11, 38), (547, 125, 86), (127, 99, 21), (567, 144, 162), (3, 232, 484), (163, 591, 166), (98, 552, 72), (545, 125, 489), (320, 305, 490), (54, 350, 443), (570, 591, 481), (427, 430, 424), (290, 210, 439), (430, 427, 426), (74, 580, 587), (74, 587, 319), (470, 488, 491), (425, 528, 529), (194, 542, 420), (122, 335, 339), (484, 232, 448), (387, 50, 38), (480, 509, 457), (343, 354, 344), (305, 320, 293), (412, 408, 415), (424, 529, 288), (388, 50, 396), (570, 155, 591), (384, 386, 382), (354, 343, 263), (553, 452, 296), (540, 546, 137), (541, 554, 452), (540, 593, 546), (512, 564, 481), (229, 484, 448), (117, 587, 92), (386, 368, 382), (510, 301, 584), (424, 425, 529), (383, 331, 322), (405, 411, 529), (411, 409, 281), (522, 472, 582), (379, 330, 331), (405, 529, 410), (529, 289, 288), (553, 296, 473), (576, 21, 99), (411, 289, 529), (207, 317, 209), (126, 380, 392), (399, 391, 394), (457, 300, 466), (407, 437, 405), (593, 489, 125), (100, 476, 566), (437, 394, 280), (405, 437, 280), (486, 243, 464), (476, 100, 459), (339, 563, 122), (541, 162, 144), (405, 280, 409), (403, 393, 400), (21, 250, 478), (528, 404, 407), (320, 250, 21), (64, 144, 567), (402, 389, 406), (409, 411, 405), (97, 586, 560), (536, 41, 582), (41, 522, 582), (478, 250, 530), (504, 503, 506), (560, 549, 97), (496, 503, 198), (503, 494, 492), (554, 89, 571), (507, 506, 493), (467, 583, 138), (480, 513, 509), (478, 530, 473), (497, 454, 513), (74, 90, 62), (59, 315, 128), (497, 157, 520), (560, 586, 555), (482, 488, 448), (460, 205, 167), (549, 558, 554), (549, 554, 541), (506, 503, 495), (101, 570, 295), (496, 494, 503), (111, 567, 162), (495, 493, 506), (494, 496, 205), (464, 153, 480), (549, 560, 558), (562, 557, 140), (544, 193, 192), (559, 192, 534), (192, 562, 544), (555, 559, 560), (139, 557, 555), (557, 139, 140), (586, 139, 555), (537, 192, 193), (560, 559, 558), (121, 579, 26), (579, 568, 26)])
me_cube_001.polygons.foreach_set('use_smooth', [True] * 1186)
_uv = me_cube_001.uv_layers.new(name='UVMap')
_uv.uv.foreach_set('vector', [0.0, 0.0, 0.0, 0.0, 0.0, 0.0, 0.0, 0.0, 0.0, 0.0, 0.0, 0.0, 0.0, 0.0, 0.0, 0.0, 0.0, 0.0, 0.0, 0.0, 0.0, 0.0, 0.0, 0.0, 0.0, 0.0, 0.0, 0.0, 0.0, 0.0, 0.0, 0.0, 0.0, 0.0, 0.0, 0.0, 0.0, 0.0, 0.0, 0.0, 0.0, 0.0, 0.0, 0.0, 0.0, 0.0, 0.0, 0.0, 0.0, 0.0, 0.0, 0.0, 0.0, 0.0, 0.0, 0.0, 0.0, 0.0, 0.0, 0.0, 0.0, 0.0, 0.0, 0.0, 0.0, 0.0, 0.0, 0.0, 0.0, 0.0, 0.0, 0.0, 0.0, 0.0, 0.0, 0.0, 0.0, 0.0, 0.0, 0.0, 0.0, 0.0, 0.0, 0.0, 0.0, 0.0, 0.0, 0.0, 0.0, 0.0, 0.0, 0.0, 0.0, 0.0, 0.0, 0.0, 0.0, 0.0, 0.0, 0.0, 0.0, 0.0, 0.0, 0.0, 0.0, 0.0, 0.0, 0.0, 0.0, 0.0, 0.0, 0.0, 0.0, 0.0, 0.0, 0.0, 0.0, 0.0, 0.0, 0.0, 0.0, 0.0, 0.0, 0.0, 0.0, 0.0, 0.0, 0.0, 0.0, 0.0, 0.0, 0.0, 0.0, 0.0, 0.0, 0.0, 0.0, 0.0, 0.0, 0.0, 0.0, 0.0, 0.0, 0.0, 0.0, 0.0, 0.0, 0.0, 0.0, 0.0, 0.0, 0.0, 0.0, 0.0, 0.0, 0.0, 0.0, 0.0, 0.0, 0.0, 0.0, 0.0, 0.0, 0.0, 0.0, 0.0, 0.0, 0.0, 0.0, 0.0, 0.0, 0.0, 0.0, 0.0, 0.0, 0.0, 0.0, 0.0, 0.0, 0.0, 0.0, 0.0, 0.0, 0.0, 0.0, 0.0, 0.0, 0.0, 0.0, 0.0, 0.0, 0.0, 0.0, 0.0, 0.0, 0.0, 0.0, 0.0, 0.0, 0.0, 0.0, 0.0, 0.0, 0.0, 0.0, 0.0, 0.0, 0.0, 0.0, 0.0, 0.0, 0.0, 0.0, 0.0, 0.0, 0.0, 0.0, 0.0, 0.0, 0.0, 0.0, 0.0, 0.0, 0.0, 0.0, 0.0, 0.0, 0.0, 0.0, 0.0, 0.0, 0.0, 0.0, 0.0, 0.0, 0.0, 0.0, 0.0, 0.0, 0.0, 0.0, 0.0, 0.0, 0.0, 0.0, 0.0, 0.0, 0.0, 0.0, 0.0, 0.0, 0.0, 0.0, 0.0, 0.0, 0.0, 0.0, 0.0, 0.0, 0.0, 0.0, 0.0, 0.0, 0.0, 0.0, 0.0, 0.0, 0.0, 0.0, 0.0, 0.0, 0.0, 0.0, 0.0, 0.0, 0.0, 0.0, 0.0, 0.0, 0.0, 0.0, 0.0, 0.0, 0.0, 0.0, 0.0, 0.0, 0.0, 0.0, 0.0, 0.0, 0.0, 0.0, 0.0, 0.0, 0.0, 0.0, 0.0, 0.0, 0.0, 0.0, 0.0, 0.0, 0.0, 0.0, 0.0, 0.0, 0.0, 0.0, 0.0, 0.0, 0.0, 0.0, 0.0, 0.0, 0.0, 0.0, 0.0, 0.0, 0.0, 0.0, 0.0, 0.0, 0.0, 0.0, 0.0, 0.0, 0.0, 0.0, 0.0, 0.0, 0.0, 0.0, 0.0, 0.0, 0.0, 0.0, 0.0, 0.0, 0.0, 0.0, 0.0, 0.0, 0.0, 0.0, 0.0, 0.0, 0.0, 0.0, 0.0, 0.0, 0.0, 0.0, 0.0, 0.0, 0.0, 0.0, 0.0, 0.0, 0.0, 0.0, 0.0, 0.0, 0.0, 0.0, 0.0, 0.0, 0.0, 0.0, 0.0, 0.0, 0.0, 0.0, 0.0, 0.0, 0.0, 0.0, 0.0, 0.0, 0.0, 0.0, 0.0, 0.0, 0.0, 0.0, 0.0, 0.0, 0.0, 0.0, 0.0, 0.0, 0.0, 0.0, 0.0, 0.0, 0.0, 0.0, 0.0, 0.0, 0.0, 0.0, 0.0, 0.0, 0.0, 0.0, 0.0, 0.0, 0.0, 0.0, 0.0, 0.0, 0.0, 0.0, 0.0, 0.0, 0.0, 0.0, 0.0, 0.0, 0.0, 0.0, 0.0, 0.0, 0.0, 0.0, 0.0, 0.0, 0.0, 0.0, 0.0, 0.0, 0.0, 0.0, 0.0, 0.0, 0.0, 0.0, 0.0, 0.0, 0.0, 0.0, 0.0, 0.0, 0.0, 0.0, 0.0, 0.0, 0.0, 0.0, 0.0, 0.0, 0.0, 0.0, 0.0, 0.0, 0.0, 0.0, 0.0, 0.0, 0.0, 0.0, 0.0, 0.0, 0.0, 0.0, 0.0, 0.0, 0.0, 0.0, 0.0, 0.0, 0.0, 0.0, 0.0, 0.0, 0.0, 0.0, 0.0, 0.0, 0.0, 0.0, 0.0, 0.0, 0.0, 0.0, 0.0, 0.0, 0.0, 0.0, 0.0, 0.0, 0.0, 0.0, 0.0, 0.0, 0.0, 0.0, 0.0, 0.0, 0.0, 0.0, 0.0, 0.0, 0.0, 0.0, 0.0, 0.0, 0.0, 0.0, 0.0, 0.0, 0.0, 0.0, 0.0, 0.0, 0.0, 0.0, 0.0, 0.0, 0.0, 0.0, 0.0, 0.0, 0.0, 0.0, 0.0, 0.0, 0.0, 0.0, 0.0, 0.0, 0.0, 0.0, 0.0, 0.0, 0.0, 0.0, 0.0, 0.0, 0.0, 0.0, 0.0, 0.0, 0.0, 0.0, 0.0, 0.0, 0.0, 0.0, 0.0, 0.0, 0.0, 0.0, 0.0, 0.0, 0.0, 0.0, 0.0, 0.0, 0.0, 0.0, 0.0, 0.0, 0.0, 0.0, 0.0, 0.0, 0.0, 0.0, 0.0, 0.0, 0.0, 0.0, 0.0, 0.0, 0.0, 0.0, 0.0, 0.0, 0.0, 0.0, 0.0, 0.0, 0.0, 0.0, 0.0, 0.0, 0.0, 0.0, 0.0, 0.0, 0.0, 0.0, 0.0, 0.0, 0.0, 0.0, 0.0, 0.0, 0.0, 0.0, 0.0, 0.0, 0.0, 0.0, 0.0, 0.0, 0.0, 0.0, 0.0, 0.0, 0.0, 0.0, 0.0, 0.0, 0.0, 0.0, 0.0, 0.0, 0.0, 0.0, 0.0, 0.0, 0.0, 0.0, 0.0, 0.0, 0.0, 0.0, 0.0, 0.0, 0.0, 0.0, 0.0, 0.0, 0.0, 0.0, 0.0, 0.0, 0.0, 0.0, 0.0, 0.0, 0.0, 0.0, 0.0, 0.0, 0.0, 0.0, 0.0, 0.0, 0.0, 0.0, 0.0, 0.0, 0.0, 0.0, 0.0, 0.0, 0.0, 0.0, 0.0, 0.0, 0.0, 0.0, 0.0, 0.0, 0.0, 0.0, 0.0, 0.0, 0.0, 0.0, 0.0, 0.0, 0.0, 0.0, 0.0, 0.0, 0.0, 0.0, 0.0, 0.0, 0.0, 0.0, 0.0, 0.0, 0.0, 0.0, 0.0, 0.0, 0.0, 0.0, 0.0, 0.0, 0.0, 0.0, 0.0, 0.0, 0.0, 0.0, 0.0, 0.0, 0.0, 0.0, 0.0, 0.0, 0.0, 0.0, 0.0, 0.0, 0.0, 0.0, 0.0, 0.0, 0.0, 0.0, 0.0, 0.0, 0.0, 0.0, 0.0, 0.0, 0.0, 0.0, 0.0, 0.0, 0.0, 0.0, 0.0, 0.0, 0.0, 0.0, 0.0, 0.0, 0.0, 0.0, 0.0, 0.0, 0.0, 0.0, 0.0, 0.0, 0.0, 0.0, 0.0, 0.0, 0.0, 0.0, 0.0, 0.0, 0.0, 0.0, 0.0, 0.0, 0.0, 0.0, 0.0, 0.0, 0.0, 0.0, 0.0, 0.0, 0.0, 0.0, 0.0, 0.0, 0.0, 0.0, 0.0, 0.0, 0.0, 0.0, 0.0, 0.0, 0.0, 0.0, 0.0, 0.0, 0.0, 0.0, 0.0, 0.0, 0.0, 0.0, 0.0, 0.0, 0.0, 0.0, 0.0, 0.0, 0.0, 0.0, 0.0, 0.0, 0.0, 0.0, 0.0, 0.0, 0.0, 0.0, 0.0, 0.0, 0.0, 0.0, 0.0, 0.0, 0.0, 0.0, 0.0, 0.0, 0.0, 0.0, 0.0, 0.0, 0.0, 0.0, 0.0, 0.0, 0.0, 0.0, 0.0, 0.0, 0.0, 0.0, 0.0, 0.0, 0.0, 0.0, 0.0, 0.0, 0.0, 0.0, 0.0, 0.0, 0.0, 0.0, 0.0, 0.0, 0.0, 0.0, 0.0, 0.0, 0.0, 0.0, 0.0, 0.0, 0.0, 0.0, 0.0, 0.0, 0.0, 0.0, 0.0, 0.0, 0.0, 0.0, 0.0, 0.0, 0.0, 0.0, 0.0, 0.0, 0.0, 0.0, 0.0, 0.0, 0.0, 0.0, 0.0, 0.0, 0.0, 0.0, 0.0, 0.0, 0.0, 0.0, 0.0, 0.0, 0.0, 0.0, 0.0, 0.0, 0.0, 0.0, 0.0, 0.0, 0.0, 0.0, 0.0, 0.0, 0.0, 0.0, 0.0, 0.0, 0.0, 0.0, 0.0, 0.0, 0.0, 0.0, 0.0, 0.0, 0.0, 0.0, 0.0, 0.0, 0.0, 0.0, 0.0, 0.0, 0.0, 0.0, 0.0, 0.0, 0.0, 0.0, 0.0, 0.0, 0.0, 0.0, 0.0, 0.0, 0.0, 0.0, 0.0, 0.0, 0.0, 0.0, 0.0, 0.0, 0.0, 0.0, 0.0, 0.0, 0.0, 0.0, 0.0, 0.0, 0.0, 0.0, 0.0, 0.0, 0.0, 0.0, 0.0, 0.0, 0.0, 0.0, 0.0, 0.0, 0.0, 0.0, 0.0, 0.0, 0.0, 0.0, 0.0, 0.0, 0.0, 0.0, 0.0, 0.0, 0.0, 0.0, 0.0, 0.0, 0.0, 0.0, 0.0, 0.0, 0.0, 0.0, 0.0, 0.0, 0.0, 0.0, 0.0, 0.0, 0.0, 0.0, 0.0, 0.0, 0.0, 0.0, 0.0, 0.0, 0.0, 0.0, 0.0, 0.0, 0.0, 0.0, 0.0, 0.0, 0.0, 0.0, 0.0, 0.0, 0.0, 0.0, 0.0, 0.0, 0.0, 0.0, 0.0, 0.0, 0.0, 0.0, 0.0, 0.0, 0.0, 0.0, 0.0, 0.0, 0.0, 0.0, 0.0, 0.0, 0.0, 0.0, 0.0, 0.0, 0.0, 0.0, 0.0, 0.0, 0.0, 0.0, 0.0, 0.0, 0.0, 0.0, 0.0, 0.0, 0.0, 0.0, 0.0, 0.0, 0.0, 0.0, 0.0, 0.0, 0.0, 0.0, 0.0, 0.0, 0.0, 0.0, 0.0, 0.0, 0.0, 0.0, 0.0, 0.0, 0.0, 0.0, 0.0, 0.0, 0.0, 0.0, 0.0, 0.0, 0.0, 0.0, 0.0, 0.0, 0.0, 0.0, 0.0, 0.0, 0.0, 0.0, 0.0, 0.0, 0.0, 0.0, 0.0, 0.0, 0.0, 0.0, 0.0, 0.0, 0.0, 0.0, 0.0, 0.0, 0.0, 0.0, 0.0, 0.0, 0.0, 0.0, 0.0, 0.0, 0.0, 0.0, 0.0, 0.0, 0.0, 0.0, 0.0, 0.0, 0.0, 0.0, 0.0, 0.0, 0.0, 0.0, 0.0, 0.0, 0.0, 0.0, 0.0, 0.0, 0.0, 0.0, 0.0, 0.0, 0.0, 0.0, 0.0, 0.0, 0.0, 0.0, 0.0, 0.0, 0.0, 0.0, 0.0, 0.0, 0.0, 0.0, 0.0, 0.0, 0.0, 0.0, 0.0, 0.0, 0.0, 0.0, 0.0, 0.0, 0.0, 0.0, 0.0, 0.0, 0.0, 0.0, 0.0, 0.0, 0.0, 0.0, 0.0, 0.0, 0.0, 0.0, 0.0, 0.0, 0.0, 0.0, 0.0, 0.0, 0.0, 0.0, 0.0, 0.0, 0.0, 0.0, 0.0, 0.0, 0.0, 0.0, 0.0, 0.0, 0.0, 0.0, 0.0, 0.0, 0.0, 0.0, 0.0, 0.0, 0.0, 0.0, 0.0, 0.0, 0.0, 0.0, 0.0, 0.0, 0.0, 0.0, 0.0, 0.0, 0.0, 0.0, 0.0, 0.0, 0.0, 0.0, 0.0, 0.0, 0.0, 0.0, 0.0, 0.0, 0.0, 0.0, 0.0, 0.0, 0.0, 0.0, 0.0, 0.0, 0.0, 0.0, 0.0, 0.0, 0.0, 0.0, 0.0, 0.0, 0.0, 0.0, 0.0, 0.0, 0.0, 0.0, 0.0, 0.0, 0.0, 0.0, 0.0, 0.0, 0.0, 0.0, 0.0, 0.0, 0.0, 0.0, 0.0, 0.0, 0.0, 0.0, 0.0, 0.0, 0.0, 0.0, 0.0, 0.0, 0.0, 0.0, 0.0, 0.0, 0.0, 0.0, 0.0, 0.0, 0.0, 0.0, 0.0, 0.0, 0.0, 0.0, 0.0, 0.0, 0.0, 0.0, 0.0, 0.0, 0.0, 0.0, 0.0, 0.0, 0.0, 0.0, 0.0, 0.0, 0.0, 0.0, 0.0, 0.0, 0.0, 0.0, 0.0, 0.0, 0.0, 0.0, 0.0, 0.0, 0.0, 0.0, 0.0, 0.0, 0.0, 0.0, 0.0, 0.0, 0.0, 0.0, 0.0, 0.0, 0.0, 0.0, 0.0, 0.0, 0.0, 0.0, 0.0, 0.0, 0.0, 0.0, 0.0, 0.0, 0.0, 0.0, 0.0, 0.0, 0.0, 0.0, 0.0, 0.0, 0.0, 0.0, 0.0, 0.0, 0.0, 0.0, 0.0, 0.0, 0.0, 0.0, 0.0, 0.0, 0.0, 0.0, 0.0, 0.0, 0.0, 0.0, 0.0, 0.0, 0.0, 0.0, 0.0, 0.0, 0.0, 0.0, 0.0, 0.0, 0.0, 0.0, 0.0, 0.0, 0.0, 0.0, 0.0, 0.0, 0.0, 0.0, 0.0, 0.0, 0.0, 0.0, 0.0, 0.0, 0.0, 0.0, 0.0, 0.0, 0.0, 0.0, 0.0, 0.0, 0.0, 0.0, 0.0, 0.0, 0.0, 0.0, 0.0, 0.0, 0.0, 0.0, 0.0, 0.0, 0.0, 0.0, 0.0, 0.0, 0.0, 0.0, 0.0, 0.0, 0.0, 0.0, 0.0, 0.0, 0.0, 0.0, 0.0, 0.0, 0.0, 0.0, 0.0, 0.0, 0.0, 0.0, 0.0, 0.0, 0.0, 0.0, 0.0, 0.0, 0.0, 0.0, 0.0, 0.0, 0.0, 0.0, 0.0, 0.0, 0.0, 0.0, 0.0, 0.0, 0.0, 0.0, 0.0, 0.0, 0.0, 0.0, 0.0, 0.0, 0.0, 0.0, 0.0, 0.0, 0.0, 0.0, 0.0, 0.0, 0.0, 0.0, 0.0, 0.0, 0.0, 0.0, 0.0, 0.0, 0.0, 0.0, 0.0, 0.0, 0.0, 0.0, 0.0, 0.0, 0.0, 0.0, 0.0, 0.0, 0.0, 0.0, 0.0, 0.0, 0.0, 0.0, 0.0, 0.0, 0.0, 0.0, 0.0, 0.0, 0.0, 0.0, 0.0, 0.0, 0.0, 0.0, 0.0, 0.0, 0.0, 0.0, 0.0, 0.0, 0.0, 0.0, 0.0, 0.0, 0.0, 0.0, 0.0, 0.0, 0.0, 0.0, 0.0, 0.0, 0.0, 0.0, 0.0, 0.0, 0.0, 0.0, 0.0, 0.0, 0.0, 0.0, 0.0, 0.0, 0.0, 0.0, 0.0, 0.0, 0.0, 0.0, 0.0, 0.0, 0.0, 0.0, 0.0, 0.0, 0.0, 0.0, 0.0, 0.0, 0.0, 0.0, 0.0, 0.0, 0.0, 0.0, 0.0, 0.0, 0.0, 0.0, 0.0, 0.0, 0.0, 0.0, 0.0, 0.0, 0.0, 0.0, 0.0, 0.0, 0.0, 0.0, 0.0, 0.0, 0.0, 0.0, 0.0, 0.0, 0.0, 0.0, 0.0, 0.0, 0.0, 0.0, 0.0, 0.0, 0.0, 0.0, 0.0, 0.0, 0.0, 0.0, 0.0, 0.0, 0.0, 0.0, 0.0, 0.0, 0.0, 0.0, 0.0, 0.0, 0.0, 0.0, 0.0, 0.0, 0.0, 0.0, 0.0, 0.0, 0.0, 0.0, 0.0, 0.0, 0.0, 0.0, 0.0, 0.0, 0.0, 0.0, 0.0, 0.0, 0.0, 0.0, 0.0, 0.0, 0.0, 0.0, 0.0, 0.0, 0.0, 0.0, 0.0, 0.0, 0.0, 0.0, 0.0, 0.0, 0.0, 0.0, 0.0, 0.0, 0.0, 0.0, 0.0, 0.0, 0.0, 0.0, 0.0, 0.0, 0.0, 0.0, 0.0, 0.0, 0.0, 0.0, 0.0, 0.0, 0.0, 0.0, 0.0, 0.0, 0.0, 0.0, 0.0, 0.0, 0.0, 0.0, 0.0, 0.0, 0.0, 0.0, 0.0, 0.0, 0.0, 0.0, 0.0, 0.0, 0.0, 0.0, 0.0, 0.0, 0.0, 0.0, 0.0, 0.0, 0.0, 0.0, 0.0, 0.0, 0.0, 0.0, 0.0, 0.0, 0.0, 0.0, 0.0, 0.0, 0.0, 0.0, 0.0, 0.0, 0.0, 0.0, 0.0, 0.0, 0.0, 0.0, 0.0, 0.0, 0.0, 0.0, 0.0, 0.0, 0.0, 0.0, 0.0, 0.0, 0.0, 0.0, 0.0, 0.0, 0.0, 0.0, 0.0, 0.0, 0.0, 0.0, 0.0, 0.0, 0.0, 0.0, 0.0, 0.0, 0.0, 0.0, 0.0, 0.0, 0.0, 0.0, 0.0, 0.0, 0.0, 0.0, 0.0, 0.0, 0.0, 0.0, 0.0, 0.0, 0.0, 0.0, 0.0, 0.0, 0.0, 0.0, 0.0, 0.0, 0.0, 0.0, 0.0, 0.0, 0.0, 0.0, 0.0, 0.0, 0.0, 0.0, 0.0, 0.0, 0.0, 0.0, 0.0, 0.0, 0.0, 0.0, 0.0, 0.0, 0.0, 0.0, 0.0, 0.0, 0.0, 0.0, 0.0, 0.0, 0.0, 0.0, 0.0, 0.0, 0.0, 0.0, 0.0, 0.0, 0.0, 0.0, 0.0, 0.0, 0.0, 0.0, 0.0, 0.0, 0.0, 0.0, 0.0, 0.0, 0.0, 0.0, 0.0, 0.0, 0.0, 0.0, 0.0, 0.0, 0.0, 0.0, 0.0, 0.0, 0.0, 0.0, 0.0, 0.0, 0.0, 0.0, 0.0, 0.0, 0.0, 0.0, 0.0, 0.0, 0.0, 0.0, 0.0, 0.0, 0.0, 0.0, 0.0, 0.0, 0.0, 0.0, 0.0, 0.0, 0.0, 0.0, 0.0, 0.0, 0.0, 0.0, 0.0, 0.0, 0.0, 0.0, 0.0, 0.0, 0.0, 0.0, 0.0, 0.0, 0.0, 0.0, 0.0, 0.0, 0.0, 0.0, 0.0, 0.0, 0.0, 0.0, 0.0, 0.0, 0.0, 0.0, 0.0, 0.0, 0.0, 0.0, 0.0, 0.0, 0.0, 0.0, 0.0, 0.0, 0.0, 0.0, 0.0, 0.0, 0.0, 0.0, 0.0, 0.0, 0.0, 0.0, 0.0, 0.0, 0.0, 0.0, 0.0, 0.0, 0.0, 0.0, 0.0, 0.0, 0.0, 0.0, 0.0, 0.0, 0.0, 0.0, 0.0, 0.0, 0.0, 0.0, 0.0, 0.0, 0.0, 0.0, 0.0, 0.0, 0.0, 0.0, 0.0, 0.0, 0.0, 0.0, 0.0, 0.0, 0.0, 0.0, 0.0, 0.0, 0.0, 0.0, 0.0, 0.0, 0.0, 0.0, 0.0, 0.0, 0.0, 0.0, 0.0, 0.0, 0.0, 0.0, 0.0, 0.0, 0.0, 0.0, 0.0, 0.0, 0.0, 0.0, 0.0, 0.0, 0.0, 0.0, 0.0, 0.0, 0.0, 0.0, 0.0, 0.0, 0.0, 0.0, 0.0, 0.0, 0.0, 0.0, 0.0, 0.0, 0.0, 0.0, 0.0, 0.0, 0.0, 0.0, 0.0, 0.0, 0.0, 0.0, 0.0, 0.0, 0.0, 0.0, 0.0, 0.0, 0.0, 0.0, 0.0, 0.0, 0.0, 0.0, 0.0, 0.0, 0.0, 0.0, 0.0, 0.0, 0.0, 0.0, 0.0, 0.0, 0.0, 0.0, 0.0, 0.0, 0.0, 0.0, 0.0, 0.0, 0.0, 0.0, 0.0, 0.0, 0.0, 0.0, 0.0, 0.0, 0.0, 0.0, 0.0, 0.0, 0.0, 0.0, 0.0, 0.0, 0.0, 0.0, 0.0, 0.0, 0.0, 0.0, 0.0, 0.0, 0.0, 0.0, 0.0, 0.0, 0.0, 0.0, 0.0, 0.0, 0.0, 0.0, 0.0, 0.0, 0.0, 0.0, 0.0, 0.0, 0.0, 0.0, 0.0, 0.0, 0.0, 0.0, 0.0, 0.0, 0.0, 0.0, 0.0, 0.0, 0.0, 0.0, 0.0, 0.0, 0.0, 0.0, 0.0, 0.0, 0.0, 0.0, 0.0, 0.0, 0.0, 0.0, 0.0, 0.0, 0.0, 0.0, 0.0, 0.0, 0.0, 0.0, 0.0, 0.0, 0.0, 0.0, 0.0, 0.0, 0.0, 0.0, 0.0, 0.0, 0.0, 0.0, 0.0, 0.0, 0.0, 0.0, 0.0, 0.0, 0.0, 0.0, 0.0, 0.0, 0.0, 0.0, 0.0, 0.0, 0.0, 0.0, 0.0, 0.0, 0.0, 0.0, 0.0, 0.0, 0.0, 0.0, 0.0, 0.0, 0.0, 0.0, 0.0, 0.0, 0.0, 0.0, 0.0, 0.0, 0.0, 0.0, 0.0, 0.0, 0.0, 0.0, 0.0, 0.0, 0.0, 0.0, 0.0, 0.0, 0.0, 0.0, 0.0, 0.0, 0.0, 0.0, 0.0, 0.0, 0.0, 0.0, 0.0, 0.0, 0.0, 0.0, 0.0, 0.0, 0.0, 0.0, 0.0, 0.0, 0.0, 0.0, 0.0, 0.0, 0.0, 0.0, 0.0, 0.0, 0.0, 0.0, 0.0, 0.0, 0.0, 0.0, 0.0, 0.0, 0.0, 0.0, 0.0, 0.0, 0.0, 0.0, 0.0, 0.0, 0.0, 0.0, 0.0, 0.0, 0.0, 0.0, 0.0, 0.0, 0.0, 0.0, 0.0, 0.0, 0.0, 0.0, 0.0, 0.0, 0.0, 0.0, 0.0, 0.0, 0.0, 0.0, 0.0, 0.0, 0.0, 0.0, 0.0, 0.0, 0.0, 0.0, 0.0, 0.0, 0.0, 0.0, 0.0, 0.0, 0.0, 0.0, 0.0, 0.0, 0.0, 0.0, 0.0, 0.0, 0.0, 0.0, 0.0, 0.0, 0.0, 0.0, 0.0, 0.0, 0.0, 0.0, 0.0, 0.0, 0.0, 0.0, 0.0, 0.0, 0.0, 0.0, 0.0, 0.0, 0.0, 0.0, 0.0, 0.0, 0.0, 0.0, 0.0, 0.0, 0.0, 0.0, 0.0, 0.0, 0.0, 0.0, 0.0, 0.0, 0.0, 0.0, 0.0, 0.0, 0.0, 0.0, 0.0, 0.0, 0.0, 0.0, 0.0, 0.0, 0.0, 0.0, 0.0, 0.0, 0.0, 0.0, 0.0, 0.0, 0.0, 0.0, 0.0, 0.0, 0.0, 0.0, 0.0, 0.0, 0.0, 0.0, 0.0, 0.0, 0.0, 0.0, 0.0, 0.0, 0.0, 0.0, 0.0, 0.0, 0.0, 0.0, 0.0, 0.0, 0.0, 0.0, 0.0, 0.0, 0.0, 0.0, 0.0, 0.0, 0.0, 0.0, 0.0, 0.0, 0.0, 0.0, 0.0, 0.0, 0.0, 0.0, 0.0, 0.0, 0.0, 0.0, 0.0, 0.0, 0.0, 0.0, 0.0, 0.0, 0.0, 0.0, 0.0, 0.0, 0.0, 0.0, 0.0, 0.0, 0.0, 0.0, 0.0, 0.0, 0.0, 0.0, 0.0, 0.0, 0.0, 0.0, 0.0, 0.0, 0.0, 0.0, 0.0, 0.0, 0.0, 0.0, 0.0, 0.0, 0.0, 0.0, 0.0, 0.0, 0.0, 0.0, 0.0, 0.0, 0.0, 0.0, 0.0, 0.0, 0.0, 0.0, 0.0, 0.0, 0.0, 0.0, 0.0, 0.0, 0.0, 0.0, 0.0, 0.0, 0.0, 0.0, 0.0, 0.0, 0.0, 0.0, 0.0, 0.0, 0.0, 0.0, 0.0, 0.0, 0.0, 0.0, 0.0, 0.0, 0.0, 0.0, 0.0, 0.0, 0.0, 0.0, 0.0, 0.0, 0.0, 0.0, 0.0, 0.0, 0.0, 0.0, 0.0, 0.0, 0.0, 0.0, 0.0, 0.0, 0.0, 0.0, 0.0, 0.0, 0.0, 0.0, 0.0, 0.0, 0.0, 0.0, 0.0, 0.0, 0.0, 0.0, 0.0, 0.0, 0.0, 0.0, 0.0, 0.0, 0.0, 0.0, 0.0, 0.0, 0.0, 0.0, 0.0, 0.0, 0.0, 0.0, 0.0, 0.0, 0.0, 0.0, 0.0, 0.0, 0.0, 0.0, 0.0, 0.0, 0.0, 0.0, 0.0, 0.0, 0.0, 0.0, 0.0, 0.0, 0.0, 0.0, 0.0, 0.0, 0.0, 0.0, 0.0, 0.0, 0.0, 0.0, 0.0, 0.0, 0.0, 0.0, 0.0, 0.0, 0.0, 0.0, 0.0, 0.0, 0.0, 0.0, 0.0, 0.0, 0.0, 0.0, 0.0, 0.0, 0.0, 0.0, 0.0, 0.0, 0.0, 0.0, 0.0, 0.0, 0.0, 0.0, 0.0, 0.0, 0.0, 0.0, 0.0, 0.0, 0.0, 0.0, 0.0, 0.0, 0.0, 0.0, 0.0, 0.0, 0.0, 0.0, 0.0, 0.0, 0.0, 0.0, 0.0, 0.0, 0.0, 0.0, 0.0, 0.0, 0.0, 0.0, 0.0, 0.0, 0.0, 0.0, 0.0, 0.0, 0.0, 0.0, 0.0, 0.0, 0.0, 0.0, 0.0, 0.0, 0.0, 0.0, 0.0, 0.0, 0.0, 0.0, 0.0, 0.0, 0.0, 0.0, 0.0, 0.0, 0.0, 0.0, 0.0, 0.0, 0.0, 0.0, 0.0, 0.0, 0.0, 0.0, 0.0, 0.0, 0.0, 0.0, 0.0, 0.0, 0.0, 0.0, 0.0, 0.0, 0.0, 0.0, 0.0, 0.0, 0.0, 0.0, 0.0, 0.0, 0.0, 0.0, 0.0, 0.0, 0.0, 0.0, 0.0, 0.0, 0.0, 0.0, 0.0, 0.0, 0.0, 0.0, 0.0, 0.0, 0.0, 0.0, 0.0, 0.0, 0.0, 0.0, 0.0, 0.0, 0.0, 0.0, 0.0, 0.0, 0.0, 0.0, 0.0, 0.0, 0.0, 0.0, 0.0, 0.0, 0.0, 0.0, 0.0, 0.0, 0.0, 0.0, 0.0, 0.0, 0.0, 0.0, 0.0, 0.0, 0.0, 0.0, 0.0, 0.0, 0.0, 0.0, 0.0, 0.0, 0.0, 0.0, 0.0, 0.0, 0.0, 0.0, 0.0, 0.0, 0.0, 0.0, 0.0, 0.0, 0.0, 0.0, 0.0, 0.0, 0.0, 0.0, 0.0, 0.0, 0.0, 0.0, 0.0, 0.0, 0.0, 0.0, 0.0, 0.0, 0.0, 0.0, 0.0, 0.0, 0.0, 0.0, 0.0, 0.0, 0.0, 0.0, 0.0, 0.0, 0.0, 0.0, 0.0, 0.0, 0.0, 0.0, 0.0, 0.0, 0.0, 0.0, 0.0, 0.0, 0.0, 0.0, 0.0, 0.0, 0.0, 0.0, 0.0, 0.0, 0.0, 0.0, 0.0, 0.0, 0.0, 0.0, 0.0, 0.0, 0.0, 0.0, 0.0, 0.0, 0.0, 0.0, 0.0, 0.0, 0.0, 0.0, 0.0, 0.0, 0.0, 0.0, 0.0, 0.0, 0.0, 0.0, 0.0, 0.0, 0.0, 0.0, 0.0, 0.0, 0.0, 0.0, 0.0, 0.0, 0.0, 0.0, 0.0, 0.0, 0.0, 0.0, 0.0, 0.0, 0.0, 0.0, 0.0, 0.0, 0.0, 0.0, 0.0, 0.0, 0.0, 0.0, 0.0, 0.0, 0.0, 0.0, 0.0, 0.0, 0.0, 0.0, 0.0, 0.0, 0.0, 0.0, 0.0, 0.0, 0.0, 0.0, 0.0, 0.0, 0.0, 0.0, 0.0, 0.0, 0.0, 0.0, 0.0, 0.0, 0.0, 0.0, 0.0, 0.0, 0.0, 0.0, 0.0, 0.0, 0.0, 0.0, 0.0, 0.0, 0.0, 0.0, 0.0, 0.0, 0.0, 0.0, 0.0, 0.0, 0.0, 0.0, 0.0, 0.0, 0.0, 0.0, 0.0, 0.0, 0.0, 0.0, 0.0, 0.0, 0.0, 0.0, 0.0, 0.0, 0.0, 0.0, 0.0, 0.0, 0.0, 0.0, 0.0, 0.0, 0.0, 0.0, 0.0, 0.0, 0.0, 0.0, 0.0, 0.0, 0.0, 0.0, 0.0, 0.0, 0.0, 0.0, 0.0, 0.0, 0.0, 0.0, 0.0, 0.0, 0.0, 0.0, 0.0, 0.0, 0.0, 0.0, 0.0, 0.0, 0.0, 0.0, 0.0, 0.0, 0.0, 0.0, 0.0, 0.0, 0.0, 0.0, 0.0, 0.0, 0.0, 0.0, 0.0, 0.0, 0.0, 0.0, 0.0, 0.0, 0.0, 0.0, 0.0, 0.0, 0.0, 0.0, 0.0, 0.0, 0.0, 0.0, 0.0, 0.0, 0.0, 0.0, 0.0, 0.0, 0.0, 0.0, 0.0, 0.0, 0.0, 0.0, 0.0, 0.0, 0.0, 0.0, 0.0, 0.0, 0.0, 0.0, 0.0, 0.0, 0.0, 0.0, 0.0, 0.0, 0.0, 0.0, 0.0, 0.0, 0.0, 0.0, 0.0, 0.0, 0.0, 0.0, 0.0, 0.0, 0.0, 0.0, 0.0, 0.0, 0.0, 0.0, 0.0, 0.0, 0.0, 0.0, 0.0, 0.0, 0.0, 0.0, 0.0, 0.0, 0.0, 0.0, 0.0, 0.0, 0.0, 0.0, 0.0, 0.0, 0.0, 0.0, 0.0, 0.0, 0.0, 0.0, 0.0, 0.0, 0.0, 0.0, 0.0, 0.0, 0.0, 0.0, 0.0, 0.0, 0.0, 0.0, 0.0, 0.0, 0.0, 0.0, 0.0, 0.0, 0.0, 0.0, 0.0, 0.0, 0.0, 0.0, 0.0, 0.0, 0.0, 0.0, 0.0, 0.0, 0.0, 0.0, 0.0, 0.0, 0.0, 0.0, 0.0, 0.0, 0.0, 0.0, 0.0, 0.0, 0.0, 0.0, 0.0, 0.0, 0.0, 0.0, 0.0, 0.0, 0.0, 0.0, 0.0, 0.0, 0.0, 0.0, 0.0, 0.0, 0.0, 0.0, 0.0, 0.0, 0.0, 0.0, 0.0, 0.0, 0.0, 0.0, 0.0, 0.0, 0.0, 0.0, 0.0, 0.0, 0.0, 0.0, 0.0, 0.0, 0.0, 0.0, 0.0, 0.0, 0.0, 0.0, 0.0, 0.0, 0.0, 0.0, 0.0, 0.0, 0.0, 0.0, 0.0, 0.0, 0.0, 0.0, 0.0, 0.0, 0.0, 0.0, 0.0, 0.0, 0.0, 0.0, 0.0, 0.0, 0.0, 0.0, 0.0, 0.0, 0.0, 0.0, 0.0, 0.0, 0.0, 0.0, 0.0, 0.0, 0.0, 0.0, 0.0, 0.0, 0.0, 0.0, 0.0, 0.0, 0.0, 0.0, 0.0, 0.0, 0.0, 0.0, 0.0, 0.0, 0.0, 0.0, 0.0, 0.0, 0.0, 0.0, 0.0, 0.0, 0.0, 0.0, 0.0, 0.0, 0.0, 0.0, 0.0, 0.0, 0.0, 0.0, 0.0, 0.0, 0.0, 0.0, 0.0, 0.0, 0.0, 0.0, 0.0, 0.0, 0.0, 0.0, 0.0, 0.0, 0.0, 0.0, 0.0, 0.0, 0.0, 0.0, 0.0, 0.0, 0.0, 0.0, 0.0, 0.0, 0.0, 0.0, 0.0, 0.0, 0.0, 0.0, 0.0, 0.0, 0.0, 0.0, 0.0, 0.0, 0.0, 0.0, 0.0, 0.0, 0.0, 0.0, 0.0, 0.0, 0.0, 0.0, 0.0, 0.0, 0.0, 0.0, 0.0, 0.0, 0.0, 0.0, 0.0, 0.0, 0.0, 0.0, 0.0, 0.0, 0.0, 0.0, 0.0, 0.0, 0.0, 0.0, 0.0, 0.0, 0.0, 0.0, 0.0, 0.0, 0.0, 0.0, 0.0, 0.0, 0.0, 0.0, 0.0, 0.0, 0.0, 0.0, 0.0, 0.0, 0.0, 0.0, 0.0, 0.0, 0.0, 0.0, 0.0, 0.0, 0.0, 0.0, 0.0, 0.0, 0.0, 0.0, 0.0, 0.0, 0.0, 0.0, 0.0, 0.0, 0.0, 0.0, 0.0, 0.0, 0.0, 0.0, 0.0, 0.0, 0.0, 0.0, 0.0, 0.0, 0.0, 0.0, 0.0, 0.0, 0.0, 0.0, 0.0, 0.0, 0.0, 0.0, 0.0, 0.0, 0.0, 0.0, 0.0, 0.0, 0.0, 0.0, 0.0, 0.0, 0.0, 0.0, 0.0, 0.0, 0.0, 0.0, 0.0, 0.0, 0.0, 0.0, 0.0, 0.0, 0.0, 0.0, 0.0, 0.0, 0.0, 0.0, 0.0, 0.0, 0.0, 0.0, 0.0, 0.0, 0.0, 0.0, 0.0, 0.0, 0.0, 0.0, 0.0, 0.0, 0.0, 0.0, 0.0, 0.0, 0.0, 0.0, 0.0, 0.0, 0.0, 0.0, 0.0, 0.0, 0.0, 0.0, 0.0, 0.0, 0.0, 0.0, 0.0, 0.0, 0.0, 0.0, 0.0, 0.0, 0.0, 0.0, 0.0, 0.0, 0.0, 0.0, 0.0, 0.0, 0.0, 0.0, 0.0, 0.0, 0.0, 0.0, 0.0, 0.0, 0.0, 0.0, 0.0, 0.0, 0.0, 0.0, 0.0, 0.0, 0.0, 0.0, 0.0, 0.0, 0.0, 0.0, 0.0, 0.0, 0.0, 0.0, 0.0, 0.0, 0.0, 0.0, 0.0, 0.0, 0.0, 0.0, 0.0, 0.0, 0.0, 0.0, 0.0, 0.0, 0.0, 0.0, 0.0, 0.0, 0.0, 0.0, 0.0, 0.0, 0.0, 0.0, 0.0, 0.0, 0.0, 0.0, 0.0, 0.0, 0.0, 0.0, 0.0, 0.0, 0.0, 0.0, 0.0, 0.0, 0.0, 0.0, 0.0, 0.0, 0.0, 0.0, 0.0, 0.0, 0.0, 0.0, 0.0, 0.0, 0.0, 0.0, 0.0, 0.0, 0.0, 0.0, 0.0, 0.0, 0.0, 0.0, 0.0, 0.0, 0.0, 0.0, 0.0, 0.0, 0.0, 0.0, 0.0, 0.0, 0.0, 0.0, 0.0, 0.0, 0.0, 0.0, 0.0, 0.0, 0.0, 0.0, 0.0, 0.0, 0.0, 0.0, 0.0, 0.0, 0.0, 0.0, 0.0, 0.0, 0.0, 0.0, 0.0, 0.0, 0.0, 0.0, 0.0, 0.0, 0.0, 0.0, 0.0, 0.0, 0.0, 0.0, 0.0, 0.0, 0.0, 0.0, 0.0, 0.0, 0.0, 0.0, 0.0, 0.0, 0.0, 0.0, 0.0, 0.0, 0.0, 0.0, 0.0, 0.0, 0.0, 0.0, 0.0, 0.0, 0.0, 0.0, 0.0, 0.0, 0.0, 0.0, 0.0, 0.0, 0.0, 0.0, 0.0, 0.0, 0.0, 0.0, 0.0, 0.0, 0.0, 0.0, 0.0, 0.0, 0.0, 0.0, 0.0, 0.0, 0.0, 0.0, 0.0, 0.0, 0.0, 0.0, 0.0, 0.0, 0.0, 0.0, 0.0, 0.0, 0.0, 0.0, 0.0, 0.0, 0.0, 0.0, 0.0, 0.0, 0.0, 0.0, 0.0, 0.0, 0.0, 0.0, 0.0, 0.0, 0.0, 0.0, 0.0, 0.0, 0.0, 0.0, 0.0, 0.0, 0.0, 0.0, 0.0, 0.0, 0.0, 0.0, 0.0, 0.0, 0.0, 0.0, 0.0, 0.0, 0.0, 0.0, 0.0, 0.0, 0.0, 0.0, 0.0, 0.0, 0.0, 0.0, 0.0, 0.0, 0.0, 0.0, 0.0, 0.0, 0.0, 0.0, 0.0, 0.0, 0.0, 0.0, 0.0, 0.0, 0.0, 0.0, 0.0, 0.0, 0.0, 0.0, 0.0, 0.0, 0.0, 0.0, 0.0, 0.0, 0.0, 0.0, 0.0, 0.0, 0.0, 0.0, 0.0, 0.0, 0.0, 0.0, 0.0, 0.0, 0.0, 0.0, 0.0, 0.0, 0.0, 0.0, 0.0, 0.0, 0.0, 0.0, 0.0, 0.0, 0.0, 0.0, 0.0, 0.0, 0.0, 0.0, 0.0, 0.0, 0.0, 0.0, 0.0, 0.0, 0.0, 0.0, 0.0, 0.0, 0.0, 0.0, 0.0, 0.0, 0.0, 0.0, 0.0, 0.0, 0.0, 0.0, 0.0, 0.0, 0.0, 0.0, 0.0, 0.0, 0.0, 0.0, 0.0, 0.0, 0.0, 0.0, 0.0, 0.0, 0.0, 0.0, 0.0, 0.0, 0.0, 0.0, 0.0, 0.0, 0.0, 0.0, 0.0, 0.0, 0.0, 0.0, 0.0, 0.0, 0.0, 0.0, 0.0, 0.0, 0.0, 0.0, 0.0, 0.0, 0.0, 0.0, 0.0, 0.0, 0.0, 0.0, 0.0, 0.0, 0.0, 0.0, 0.0, 0.0, 0.0, 0.0, 0.0, 0.0, 0.0, 0.0, 0.0, 0.0, 0.0, 0.0, 0.0, 0.0, 0.0, 0.0, 0.0, 0.0, 0.0, 0.0, 0.0, 0.0, 0.0, 0.0, 0.0, 0.0, 0.0, 0.0, 0.0, 0.0, 0.0, 0.0, 0.0, 0.0, 0.0, 0.0, 0.0, 0.0, 0.0, 0.0, 0.0, 0.0, 0.0, 0.0, 0.0, 0.0, 0.0, 0.0, 0.0, 0.0, 0.0, 0.0, 0.0, 0.0, 0.0, 0.0, 0.0, 0.0, 0.0, 0.0, 0.0, 0.0, 0.0, 0.0, 0.0, 0.0, 0.0, 0.0, 0.0, 0.0, 0.0, 0.0, 0.0, 0.0, 0.0, 0.0, 0.0, 0.0, 0.0, 0.0, 0.0, 0.0, 0.0, 0.0, 0.0, 0.0, 0.0, 0.0, 0.0, 0.0, 0.0, 0.0, 0.0, 0.0, 0.0, 0.0, 0.0, 0.0, 0.0, 0.0, 0.0, 0.0, 0.0, 0.0, 0.0, 0.0, 0.0, 0.0, 0.0, 0.0, 0.0, 0.0, 0.0, 0.0, 0.0, 0.0, 0.0, 0.0, 0.0, 0.0, 0.0, 0.0, 0.0, 0.0, 0.0, 0.0, 0.0, 0.0, 0.0, 0.0, 0.0, 0.0, 0.0, 0.0, 0.0, 0.0, 0.0, 0.0, 0.0, 0.0, 0.0, 0.0, 0.0, 0.0, 0.0, 0.0, 0.0, 0.0, 0.0, 0.0, 0.0, 0.0, 0.0, 0.0, 0.0, 0.0, 0.0, 0.0, 0.0, 0.0, 0.0, 0.0, 0.0, 0.0, 0.0, 0.0, 0.0, 0.0, 0.0, 0.0, 0.0, 0.0, 0.0, 0.0, 0.0, 0.0, 0.0, 0.0, 0.0, 0.0, 0.0, 0.0, 0.0, 0.0, 0.0, 0.0, 0.0, 0.0, 0.0, 0.0, 0.0, 0.0, 0.0, 0.0, 0.0, 0.0, 0.0, 0.0, 0.0, 0.0, 0.0, 0.0, 0.0, 0.0, 0.0, 0.0, 0.0, 0.0, 0.0, 0.0, 0.0, 0.0, 0.0, 0.0, 0.0, 0.0, 0.0, 0.0, 0.0, 0.0, 0.0, 0.0, 0.0, 0.0, 0.0, 0.0, 0.0, 0.0, 0.0, 0.0, 0.0, 0.0, 0.0, 0.0, 0.0, 0.0, 0.0, 0.0, 0.0, 0.0, 0.0, 0.0, 0.0, 0.0, 0.0, 0.0, 0.0, 0.0, 0.0, 0.0, 0.0, 0.0, 0.0, 0.0, 0.0, 0.0, 0.0, 0.0, 0.0, 0.0, 0.0, 0.0, 0.0, 0.0, 0.0, 0.0, 0.0, 0.0, 0.0, 0.0, 0.0, 0.0, 0.0, 0.0, 0.0, 0.0, 0.0, 0.0, 0.0, 0.0, 0.0, 0.0, 0.0, 0.0, 0.0, 0.0, 0.0, 0.0, 0.0, 0.0, 0.0, 0.0, 0.0, 0.0, 0.0, 0.0, 0.0, 0.0, 0.0, 0.0, 0.0, 0.0, 0.0, 0.0, 0.0, 0.0, 0.0, 0.0, 0.0, 0.0, 0.0, 0.0, 0.0, 0.0, 0.0, 0.0, 0.0, 0.0, 0.0, 0.0, 0.0, 0.0, 0.0, 0.0, 0.0, 0.0, 0.0, 0.0, 0.0, 0.0, 0.0, 0.0, 0.0, 0.0, 0.0, 0.0, 0.0, 0.0, 0.0, 0.0, 0.0, 0.0, 0.0, 0.0, 0.0, 0.0, 0.0, 0.0, 0.0, 0.0, 0.0, 0.0, 0.0, 0.0, 0.0, 0.0, 0.0, 0.0, 0.0, 0.0, 0.0, 0.0, 0.0, 0.0, 0.0, 0.0, 0.0, 0.0, 0.0, 0.0, 0.0, 0.0, 0.0, 0.0, 0.0, 0.0, 0.0, 0.0, 0.0, 0.0, 0.0, 0.0, 0.0, 0.0, 0.0, 0.0, 0.0, 0.0, 0.0, 0.0, 0.0, 0.0, 0.0, 0.0, 0.0, 0.0, 0.0, 0.0, 0.0, 0.0, 0.0, 0.0, 0.0, 0.0, 0.0, 0.0, 0.0, 0.0, 0.0, 0.0, 0.0, 0.0, 0.0, 0.0, 0.0, 0.0, 0.0, 0.0, 0.0, 0.0, 0.0, 0.0, 0.0, 0.0, 0.0, 0.0, 0.0, 0.0, 0.0, 0.0, 0.0, 0.0, 0.0, 0.0, 0.0, 0.0, 0.0, 0.0, 0.0, 0.0, 0.0, 0.0, 0.0, 0.0, 0.0, 0.0, 0.0, 0.0, 0.0, 0.0, 0.0, 0.0, 0.0, 0.0, 0.0, 0.0, 0.0, 0.0, 0.0, 0.0, 0.0, 0.0, 0.0, 0.0, 0.0, 0.0, 0.0, 0.0, 0.0, 0.0, 0.0, 0.0, 0.0, 0.0, 0.0, 0.0, 0.0, 0.0, 0.0, 0.0, 0.0, 0.0, 0.0, 0.0, 0.0, 0.0, 0.0, 0.0, 0.0, 0.0, 0.0, 0.0, 0.0, 0.0, 0.0, 0.0, 0.0, 0.0, 0.0, 0.0, 0.0, 0.0, 0.0, 0.0, 0.0, 0.0, 0.0, 0.0, 0.0, 0.0, 0.0, 0.0, 0.0, 0.0, 0.0, 0.0, 0.0, 0.0, 0.0, 0.0, 0.0, 0.0, 0.0, 0.0, 0.0, 0.0, 0.0, 0.0, 0.0, 0.0, 0.0, 0.0, 0.0, 0.0, 0.0, 0.0, 0.0, 0.0, 0.0, 0.0, 0.0, 0.0, 0.0, 0.0, 0.0, 0.0, 0.0, 0.0, 0.0, 0.0, 0.0, 0.0, 0.0, 0.0, 0.0, 0.0, 0.0, 0.0, 0.0, 0.0, 0.0, 0.0, 0.0, 0.0, 0.0, 0.0, 0.0, 0.0, 0.0, 0.0, 0.0, 0.0, 0.0, 0.0, 0.0, 0.0, 0.0, 0.0, 0.0, 0.0, 0.0, 0.0, 0.0, 0.0, 0.0, 0.0, 0.0, 0.0, 0.0, 0.0, 0.0, 0.0, 0.0, 0.0, 0.0, 0.0, 0.0, 0.0, 0.0, 0.0, 0.0, 0.0, 0.0, 0.0, 0.0, 0.0, 0.0, 0.0, 0.0, 0.0, 0.0, 0.0, 0.0, 0.0, 0.0, 0.0, 0.0, 0.0, 0.0, 0.0, 0.0, 0.0, 0.0, 0.0, 0.0, 0.0, 0.0, 0.0, 0.0, 0.0, 0.0, 0.0, 0.0, 0.0, 0.0, 0.0, 0.0, 0.0, 0.0, 0.0, 0.0, 0.0, 0.0, 0.0, 0.0, 0.0, 0.0, 0.0, 0.0, 0.0, 0.0, 0.0, 0.0, 0.0, 0.0, 0.0, 0.0, 0.0, 0.0, 0.0, 0.0, 0.0, 0.0, 0.0, 0.0, 0.0, 0.0, 0.0, 0.0, 0.0, 0.0, 0.0, 0.0, 0.0, 0.0, 0.0, 0.0, 0.0, 0.0, 0.0, 0.0, 0.0, 0.0, 0.0, 0.0, 0.0, 0.0, 0.0, 0.0, 0.0, 0.0, 0.0, 0.0, 0.0, 0.0, 0.0, 0.0, 0.0, 0.0, 0.0, 0.0, 0.0, 0.0, 0.0, 0.0, 0.0, 0.0, 0.0, 0.0, 0.0, 0.0, 0.0, 0.0, 0.0, 0.0, 0.0, 0.0, 0.0, 0.0, 0.0, 0.0, 0.0, 0.0, 0.0, 0.0, 0.0, 0.0, 0.0, 0.0, 0.0, 0.0, 0.0, 0.0, 0.0, 0.0, 0.0, 0.0, 0.0, 0.0, 0.0, 0.0, 0.0, 0.0, 0.0, 0.0, 0.0, 0.0, 0.0, 0.0, 0.0, 0.0, 0.0, 0.0, 0.0, 0.0, 0.0, 0.0, 0.0, 0.0, 0.0, 0.0, 0.0, 0.0, 0.0, 0.0, 0.0, 0.0, 0.0, 0.0, 0.0, 0.0, 0.0, 0.0, 0.0, 0.0, 0.0, 0.0, 0.0, 0.0, 0.0, 0.0, 0.0, 0.0, 0.0, 0.0, 0.0, 0.0, 0.0, 0.0, 0.0, 0.0, 0.0, 0.0, 0.0, 0.0, 0.0, 0.0, 0.0, 0.0, 0.0, 0.0, 0.0, 0.0, 0.0, 0.0, 0.0, 0.0, 0.0, 0.0, 0.0, 0.0, 0.0, 0.0, 0.0, 0.0, 0.0, 0.0, 0.0, 0.0, 0.0, 0.0, 0.0, 0.0, 0.0, 0.0, 0.0, 0.0, 0.0, 0.0, 0.0, 0.0, 0.0, 0.0, 0.0, 0.0, 0.0, 0.0, 0.0, 0.0, 0.0, 0.0, 0.0, 0.0, 0.0, 0.0, 0.0, 0.0, 0.0, 0.0, 0.0, 0.0, 0.0, 0.0, 0.0, 0.0, 0.0, 0.0, 0.0, 0.0, 0.0, 0.0, 0.0, 0.0, 0.0, 0.0, 0.0, 0.0, 0.0, 0.0, 0.0, 0.0, 0.0, 0.0, 0.0, 0.0, 0.0, 0.0, 0.0, 0.0, 0.0, 0.0, 0.0, 0.0, 0.0, 0.0, 0.0, 0.0, 0.0, 0.0, 0.0, 0.0, 0.0, 0.0, 0.0, 0.0, 0.0, 0.0, 0.0, 0.0, 0.0, 0.0, 0.0, 0.0, 0.0, 0.0, 0.0, 0.0, 0.0, 0.0, 0.0, 0.0, 0.0, 0.0, 0.0, 0.0, 0.0, 0.0, 0.0, 0.0, 0.0, 0.0, 0.0, 0.0, 0.0, 0.0, 0.0, 0.0, 0.0, 0.0, 0.0, 0.0, 0.0, 0.0, 0.0, 0.0, 0.0, 0.0, 0.0, 0.0, 0.0, 0.0, 0.0, 0.0, 0.0, 0.0, 0.0, 0.0, 0.0, 0.0, 0.0, 0.0, 0.0, 0.0, 0.0, 0.0, 0.0, 0.0, 0.0, 0.0, 0.0, 0.0, 0.0, 0.0, 0.0, 0.0, 0.0, 0.0, 0.0, 0.0, 0.0, 0.0, 0.0, 0.0, 0.0, 0.0, 0.0, 0.0, 0.0, 0.0, 0.0, 0.0, 0.0, 0.0, 0.0, 0.0, 0.0, 0.0, 0.0, 0.0, 0.0, 0.0, 0.0, 0.0, 0.0, 0.0, 0.0, 0.0, 0.0, 0.0, 0.0, 0.0, 0.0, 0.0, 0.0, 0.0, 0.0, 0.0, 0.0, 0.0, 0.0, 0.0, 0.0, 0.0, 0.0, 0.0, 0.0, 0.0, 0.0, 0.0, 0.0, 0.0, 0.0, 0.0, 0.0, 0.0, 0.0, 0.0, 0.0, 0.0, 0.0, 0.0, 0.0, 0.0, 0.0, 0.0, 0.0, 0.0, 0.0, 0.0, 0.0, 0.0, 0.0, 0.0, 0.0, 0.0, 0.0, 0.0, 0.0, 0.0, 0.0, 0.0, 0.0, 0.0, 0.0, 0.0, 0.0, 0.0, 0.0, 0.0, 0.0, 0.0, 0.0, 0.0, 0.0, 0.0, 0.0, 0.0, 0.0, 0.0, 0.0, 0.0, 0.0, 0.0, 0.0, 0.0, 0.0, 0.0, 0.0, 0.0, 0.0, 0.0, 0.0, 0.0, 0.0, 0.0, 0.0, 0.0, 0.0, 0.0, 0.0, 0.0, 0.0, 0.0, 0.0, 0.0, 0.0, 0.0, 0.0, 0.0, 0.0, 0.0, 0.0, 0.0, 0.0, 0.0, 0.0, 0.0, 0.0, 0.0, 0.0, 0.0, 0.0, 0.0, 0.0, 0.0, 0.0, 0.0, 0.0, 0.0, 0.0, 0.0, 0.0, 0.0, 0.0, 0.0, 0.0, 0.0, 0.0, 0.0, 0.0, 0.0, 0.0, 0.0, 0.0, 0.0, 0.0, 0.0, 0.0, 0.0, 0.0, 0.0, 0.0, 0.0, 0.0, 0.0, 0.0, 0.0, 0.0, 0.0, 0.0, 0.0, 0.0, 0.0, 0.0, 0.0, 0.0, 0.0, 0.0, 0.0, 0.0, 0.0, 0.0, 0.0, 0.0, 0.0, 0.0, 0.0, 0.0, 0.0, 0.0, 0.0, 0.0, 0.0, 0.0, 0.0, 0.0, 0.0, 0.0, 0.0, 0.0, 0.0, 0.0, 0.0, 0.0, 0.0, 0.0, 0.0, 0.0, 0.0, 0.0, 0.0, 0.0, 0.0, 0.0, 0.0, 0.0, 0.0, 0.0, 0.0, 0.0, 0.0, 0.0, 0.0, 0.0, 0.0, 0.0, 0.0, 0.0, 0.0, 0.0, 0.0, 0.0, 0.0, 0.0, 0.0, 0.0, 0.0, 0.0, 0.0, 0.0, 0.0, 0.0, 0.0, 0.0, 0.0, 0.0, 0.0, 0.0, 0.0, 0.0, 0.0, 0.0, 0.0, 0.0, 0.0, 0.0, 0.0, 0.0, 0.0, 0.0, 0.0, 0.0, 0.0, 0.0, 0.0, 0.0, 0.0, 0.0, 0.0, 0.0, 0.0, 0.0, 0.0, 0.0, 0.0, 0.0, 0.0, 0.0, 0.0, 0.0, 0.0, 0.0, 0.0, 0.0, 0.0, 0.0, 0.0, 0.0, 0.0, 0.0, 0.0, 0.0, 0.0, 0.0, 0.0, 0.0, 0.0, 0.0, 0.0, 0.0, 0.0, 0.0, 0.0, 0.0, 0.0, 0.0, 0.0, 0.0, 0.0, 0.0, 0.0, 0.0, 0.0, 0.0, 0.0, 0.0, 0.0, 0.0, 0.0, 0.0, 0.0, 0.0, 0.0, 0.0, 0.0, 0.0, 0.0, 0.0, 0.0, 0.0, 0.0, 0.0, 0.0, 0.0, 0.0, 0.0, 0.0, 0.0, 0.0, 0.0, 0.0, 0.0, 0.0, 0.0, 0.0, 0.0, 0.0, 0.0, 0.0, 0.0, 0.0, 0.0, 0.0, 0.0, 0.0, 0.0, 0.0, 0.0, 0.0, 0.0, 0.0, 0.0, 0.0, 0.0, 0.0, 0.0, 0.0, 0.0, 0.0, 0.0, 0.0, 0.0, 0.0, 0.0, 0.0, 0.0, 0.0, 0.0, 0.0, 0.0, 0.0, 0.0, 0.0, 0.0, 0.0, 0.0, 0.0, 0.0, 0.0, 0.0, 0.0, 0.0, 0.0, 0.0, 0.0, 0.0, 0.0, 0.0, 0.0, 0.0, 0.0, 0.0, 0.0, 0.0, 0.0, 0.0, 0.0, 0.0, 0.0, 0.0, 0.0, 0.0, 0.0, 0.0, 0.0, 0.0, 0.0, 0.0, 0.0, 0.0, 0.0, 0.0, 0.0, 0.0, 0.0, 0.0, 0.0, 0.0, 0.0, 0.0, 0.0, 0.0, 0.0, 0.0, 0.0, 0.0, 0.0, 0.0, 0.0, 0.0, 0.0, 0.0, 0.0, 0.0, 0.0, 0.0, 0.0, 0.0, 0.0, 0.0, 0.0, 0.0, 0.0, 0.0, 0.0, 0.0, 0.0, 0.0, 0.0, 0.0, 0.0, 0.0, 0.0, 0.0, 0.0, 0.0, 0.0, 0.0, 0.0, 0.0, 0.0, 0.0, 0.0, 0.0, 0.0, 0.0, 0.0, 0.0, 0.0, 0.0, 0.0, 0.0, 0.0, 0.0, 0.0, 0.0, 0.0, 0.0, 0.0, 0.0, 0.0, 0.0, 0.0, 0.0, 0.0, 0.0, 0.0, 0.0, 0.0, 0.0, 0.0, 0.0, 0.0, 0.0, 0.0, 0.0, 0.0, 0.0, 0.0, 0.0, 0.0, 0.0, 0.0, 0.0, 0.0, 0.0, 0.0, 0.0, 0.0, 0.0, 0.0, 0.0, 0.0, 0.0, 0.0, 0.0, 0.0, 0.0, 0.0, 0.0, 0.0, 0.0, 0.0, 0.0, 0.0, 0.0, 0.0, 0.0, 0.0, 0.0, 0.0, 0.0, 0.0, 0.0, 0.0, 0.0, 0.0, 0.0, 0.0, 0.0, 0.0, 0.0, 0.0, 0.0, 0.0, 0.0, 0.0, 0.0, 0.0, 0.0, 0.0, 0.0, 0.0, 0.0, 0.0, 0.0, 0.0, 0.0, 0.0, 0.0, 0.0, 0.0, 0.0, 0.0, 0.0, 0.0, 0.0, 0.0, 0.0, 0.0, 0.0, 0.0, 0.0, 0.0, 0.0, 0.0, 0.0, 0.0, 0.0, 0.0, 0.0, 0.0, 0.0, 0.0, 0.0, 0.0, 0.0, 0.0, 0.0, 0.0, 0.0, 0.0, 0.0, 0.0, 0.0, 0.0, 0.0, 0.0, 0.0, 0.0, 0.0, 0.0, 0.0, 0.0, 0.0, 0.0, 0.0, 0.0, 0.0, 0.0, 0.0, 0.0, 0.0, 0.0, 0.0, 0.0, 0.0, 0.0, 0.0, 0.0, 0.0, 0.0, 0.0, 0.0, 0.0, 0.0, 0.0, 0.0, 0.0, 0.0, 0.0, 0.0, 0.0, 0.0, 0.0, 0.0, 0.0, 0.0, 0.0, 0.0, 0.0, 0.0, 0.0, 0.0, 0.0, 0.0, 0.0, 0.0, 0.0, 0.0, 0.0, 0.0, 0.0, 0.0, 0.0, 0.0, 0.0, 0.0, 0.0, 0.0, 0.0, 0.0, 0.0, 0.0, 0.0, 0.0, 0.0, 0.0, 0.0, 0.0, 0.0, 0.0, 0.0, 0.0, 0.0, 0.0, 0.0, 0.0, 0.0, 0.0, 0.0, 0.0, 0.0, 0.0, 0.0, 0.0, 0.0, 0.0, 0.0, 0.0, 0.0, 0.0, 0.0, 0.0, 0.0, 0.0, 0.0, 0.0, 0.0, 0.0, 0.0, 0.0, 0.0, 0.0, 0.0, 0.0, 0.0, 0.0, 0.0, 0.0, 0.0, 0.0, 0.0, 0.0, 0.0, 0.0, 0.0, 0.0, 0.0, 0.0, 0.0, 0.0, 0.0, 0.0, 0.0, 0.0, 0.0, 0.0, 0.0, 0.0, 0.0, 0.0, 0.0, 0.0, 0.0, 0.0, 0.0, 0.0, 0.0, 0.0, 0.0, 0.0, 0.0, 0.0, 0.0, 0.0, 0.0, 0.0, 0.0, 0.0, 0.0, 0.0, 0.0, 0.0, 0.0, 0.0, 0.0, 0.0, 0.0, 0.0, 0.0, 0.0, 0.0, 0.0, 0.0, 0.0, 0.0, 0.0, 0.0, 0.0, 0.0, 0.0, 0.0, 0.0, 0.0, 0.0, 0.0, 0.0, 0.0, 0.0, 0.0, 0.0, 0.0, 0.0, 0.0, 0.0, 0.0, 0.0, 0.0, 0.0, 0.0, 0.0, 0.0, 0.0, 0.0, 0.0, 0.0, 0.0, 0.0, 0.0, 0.0, 0.0, 0.0, 0.0, 0.0, 0.0, 0.0, 0.0, 0.0, 0.0, 0.0, 0.0, 0.0, 0.0, 0.0, 0.0, 0.0, 0.0, 0.0, 0.0, 0.0, 0.0, 0.0, 0.0, 0.0, 0.0, 0.0, 0.0, 0.0, 0.0, 0.0, 0.0, 0.0, 0.0, 0.0, 0.0, 0.0, 0.0, 0.0, 0.0, 0.0, 0.0, 0.0, 0.0, 0.0, 0.0, 0.0, 0.0, 0.0, 0.0, 0.0, 0.0, 0.0, 0.0, 0.0, 0.0, 0.0, 0.0, 0.0, 0.0, 0.0, 0.0, 0.0, 0.0, 0.0, 0.0, 0.0, 0.0, 0.0, 0.0, 0.0, 0.0, 0.0, 0.0, 0.0, 0.0, 0.0, 0.0, 0.0, 0.0, 0.0, 0.0, 0.0, 0.0, 0.0, 0.0, 0.0, 0.0, 0.0, 0.0, 0.0, 0.0, 0.0, 0.0, 0.0, 0.0, 0.0, 0.0, 0.0, 0.0, 0.0, 0.0, 0.0, 0.0, 0.0, 0.0, 0.0, 0.0, 0.0, 0.0, 0.0, 0.0, 0.0, 0.0, 0.0, 0.0, 0.0, 0.0, 0.0, 0.0, 0.0, 0.0, 0.0, 0.0, 0.0, 0.0, 0.0, 0.0, 0.0, 0.0, 0.0, 0.0, 0.0, 0.0, 0.0, 0.0, 0.0, 0.0, 0.0, 0.0, 0.0, 0.0, 0.0, 0.0, 0.0, 0.0, 0.0, 0.0, 0.0, 0.0, 0.0, 0.0, 0.0, 0.0, 0.0, 0.0, 0.0, 0.0, 0.0, 0.0, 0.0, 0.0, 0.0, 0.0, 0.0, 0.0, 0.0, 0.0, 0.0, 0.0, 0.0, 0.0, 0.0, 0.0, 0.0, 0.0, 0.0, 0.0, 0.0, 0.0, 0.0, 0.0, 0.0, 0.0, 0.0, 0.0, 0.0, 0.0, 0.0, 0.0, 0.0, 0.0, 0.0, 0.0, 0.0, 0.0, 0.0, 0.0, 0.0, 0.0, 0.0, 0.0, 0.0, 0.0, 0.0, 0.0, 0.0, 0.0, 0.0, 0.0, 0.0, 0.0, 0.0, 0.0, 0.0, 0.0, 0.0, 0.0, 0.0, 0.0, 0.0, 0.0, 0.0, 0.0, 0.0, 0.0, 0.0, 0.0, 0.0, 0.0, 0.0, 0.0, 0.0, 0.0, 0.0, 0.0, 0.0, 0.0, 0.0, 0.0, 0.0, 0.0, 0.0, 0.0, 0.0, 0.0, 0.0, 0.0, 0.0, 0.0, 0.0, 0.0, 0.0, 0.0, 0.0, 0.0, 0.0, 0.0, 0.0, 0.0, 0.0, 0.0, 0.0, 0.0, 0.0, 0.0, 0.0, 0.0, 0.0, 0.0, 0.0, 0.0, 0.0, 0.0, 0.0, 0.0, 0.0, 0.0, 0.0, 0.0, 0.0, 0.0, 0.0, 0.0, 0.0, 0.0, 0.0, 0.0, 0.0, 0.0, 0.0, 0.0, 0.0, 0.0, 0.0, 0.0, 0.0, 0.0, 0.0, 0.0, 0.0, 0.0, 0.0, 0.0, 0.0, 0.0, 0.0, 0.0, 0.0, 0.0, 0.0, 0.0, 0.0, 0.0, 0.0, 0.0, 0.0, 0.0, 0.0, 0.0, 0.0, 0.0, 0.0, 0.0, 0.0, 0.0, 0.0, 0.0, 0.0, 0.0, 0.0, 0.0, 0.0, 0.0, 0.0, 0.0, 0.0, 0.0, 0.0, 0.0, 0.0, 0.0, 0.0, 0.0, 0.0, 0.0, 0.0, 0.0, 0.0, 0.0, 0.0, 0.0, 0.0, 0.0, 0.0, 0.0, 0.0, 0.0, 0.0, 0.0, 0.0, 0.0, 0.0, 0.0, 0.0, 0.0, 0.0, 0.0, 0.0, 0.0, 0.0, 0.0, 0.0, 0.0, 0.0, 0.0, 0.0, 0.0, 0.0, 0.0, 0.0, 0.0, 0.0, 0.0, 0.0, 0.0, 0.0, 0.0, 0.0, 0.0, 0.0, 0.0, 0.0, 0.0, 0.0, 0.0, 0.0, 0.0, 0.0, 0.0, 0.0, 0.0, 0.0, 0.0, 0.0, 0.0, 0.0, 0.0, 0.0, 0.0, 0.0, 0.0, 0.0, 0.0, 0.0, 0.0, 0.0, 0.0, 0.0, 0.0, 0.0, 0.0, 0.0, 0.0, 0.0, 0.0, 0.0, 0.0, 0.0, 0.0, 0.0, 0.0, 0.0, 0.0, 0.0, 0.0, 0.0, 0.0, 0.0, 0.0, 0.0, 0.0, 0.0, 0.0, 0.0, 0.0, 0.0, 0.0, 0.0, 0.0, 0.0, 0.0, 0.0, 0.0, 0.0, 0.0, 0.0, 0.0, 0.0, 0.0, 0.0, 0.0, 0.0, 0.0, 0.0, 0.0, 0.0, 0.0, 0.0, 0.0, 0.0, 0.0, 0.0, 0.0, 0.0, 0.0, 0.0, 0.0, 0.0, 0.0, 0.0, 0.0, 0.0, 0.0, 0.0, 0.0, 0.0, 0.0, 0.0, 0.0, 0.0, 0.0, 0.0, 0.0, 0.0, 0.0, 0.0, 0.0, 0.0, 0.0, 0.0, 0.0, 0.0, 0.0, 0.0, 0.0, 0.0, 0.0, 0.0, 0.0, 0.0, 0.0, 0.0, 0.0, 0.0, 0.0, 0.0, 0.0, 0.0, 0.0, 0.0, 0.0, 0.0, 0.0, 0.0, 0.0, 0.0, 0.0, 0.0, 0.0, 0.0, 0.0, 0.0, 0.0, 0.0, 0.0, 0.0, 0.0, 0.0, 0.0, 0.0, 0.0, 0.0, 0.0, 0.0, 0.0, 0.0, 0.0, 0.0, 0.0, 0.0, 0.0, 0.0, 0.0, 0.0, 0.0, 0.0, 0.0, 0.0, 0.0, 0.0, 0.0, 0.0, 0.0, 0.0, 0.0, 0.0, 0.0, 0.0, 0.0, 0.0, 0.0, 0.0, 0.0, 0.0, 0.0, 0.0, 0.0, 0.0, 0.0, 0.0, 0.0, 0.0, 0.0, 0.0, 0.0, 0.0, 0.0, 0.0, 0.0, 0.0, 0.0, 0.0, 0.0, 0.0, 0.0, 0.0, 0.0, 0.0, 0.0, 0.0, 0.0, 0.0, 0.0, 0.0, 0.0, 0.0, 0.0, 0.0, 0.0, 0.0, 0.0, 0.0, 0.0, 0.0, 0.0, 0.0, 0.0, 0.0, 0.0, 0.0, 0.0, 0.0, 0.0, 0.0, 0.0, 0.0, 0.0, 0.0, 0.0, 0.0, 0.0, 0.0, 0.0, 0.0, 0.0, 0.0, 0.0, 0.0, 0.0, 0.0, 0.0, 0.0, 0.0, 0.0, 0.0, 0.0, 0.0, 0.0, 0.0, 0.0, 0.0, 0.0, 0.0, 0.0, 0.0, 0.0, 0.0, 0.0, 0.0, 0.0, 0.0, 0.0, 0.0, 0.0, 0.0, 0.0, 0.0, 0.0, 0.0, 0.0, 0.0, 0.0, 0.0, 0.0, 0.0, 0.0, 0.0, 0.0, 0.0, 0.0, 0.0, 0.0, 0.0, 0.0, 0.0, 0.0, 0.0, 0.0, 0.0, 0.0, 0.0, 0.0, 0.0, 0.0, 0.0, 0.0, 0.0, 0.0, 0.0, 0.0, 0.0, 0.0, 0.0, 0.0, 0.0, 0.0, 0.0, 0.0, 0.0, 0.0, 0.0, 0.0, 0.0, 0.0, 0.0, 0.0, 0.0, 0.0, 0.0, 0.0, 0.0, 0.0, 0.0, 0.0, 0.0, 0.0, 0.0, 0.0, 0.0, 0.0, 0.0, 0.0, 0.0, 0.0, 0.0, 0.0, 0.0, 0.0, 0.0, 0.0, 0.0, 0.0, 0.0, 0.0, 0.0, 0.0, 0.0, 0.0, 0.0, 0.0, 0.0, 0.0, 0.0, 0.0, 0.0, 0.0, 0.0, 0.0, 0.0, 0.0, 0.0, 0.0, 0.0, 0.0, 0.0, 0.0, 0.0, 0.0, 0.0, 0.0, 0.0, 0.0, 0.0, 0.0, 0.0, 0.0, 0.0, 0.0, 0.0, 0.0, 0.0, 0.0, 0.0, 0.0, 0.0, 0.0, 0.0, 0.0, 0.0, 0.0, 0.0, 0.0, 0.0, 0.0, 0.0, 0.0, 0.0, 0.0, 0.0, 0.0, 0.0, 0.0, 0.0, 0.0, 0.0, 0.0, 0.0, 0.0, 0.0, 0.0, 0.0, 0.0, 0.0, 0.0, 0.0, 0.0, 0.0, 0.0, 0.0, 0.0, 0.0, 0.0, 0.0, 0.0, 0.0, 0.0, 0.0, 0.0, 0.0, 0.0, 0.0, 0.0, 0.0, 0.0, 0.0, 0.0, 0.0, 0.0, 0.0, 0.0, 0.0, 0.0, 0.0, 0.0, 0.0, 0.0, 0.0, 0.0, 0.0, 0.0, 0.0, 0.0, 0.0, 0.0, 0.0, 0.0, 0.0, 0.0, 0.0, 0.0, 0.0, 0.0, 0.0, 0.0, 0.0, 0.0, 0.0, 0.0, 0.0, 0.0, 0.0, 0.0, 0.0, 0.0, 0.0, 0.0, 0.0, 0.0, 0.0, 0.0, 0.0, 0.0, 0.0, 0.0, 0.0, 0.0, 0.0, 0.0, 0.0, 0.0, 0.0, 0.0, 0.0, 0.0, 0.0, 0.0, 0.0, 0.0, 0.0, 0.0, 0.0, 0.0, 0.0, 0.0, 0.0, 0.0, 0.0, 0.0, 0.0, 0.0, 0.0, 0.0, 0.0, 0.0, 0.0, 0.0, 0.0, 0.0, 0.0, 0.0, 0.0, 0.0, 0.0, 0.0, 0.0, 0.0, 0.0, 0.0, 0.0, 0.0, 0.0, 0.0, 0.0, 0.0, 0.0, 0.0, 0.0, 0.0, 0.0, 0.0, 0.0, 0.0, 0.0, 0.0, 0.0, 0.0, 0.0, 0.0, 0.0, 0.0, 0.0, 0.0, 0.0, 0.0, 0.0, 0.0, 0.0, 0.0, 0.0, 0.0, 0.0, 0.0, 0.0, 0.0, 0.0, 0.0, 0.0, 0.0, 0.0, 0.0, 0.0, 0.0, 0.0, 0.0, 0.0, 0.0, 0.0, 0.0, 0.0, 0.0, 0.0, 0.0, 0.0, 0.0, 0.0, 0.0, 0.0, 0.0, 0.0, 0.0, 0.0, 0.0, 0.0, 0.0, 0.0, 0.0, 0.0, 0.0, 0.0, 0.0, 0.0, 0.0, 0.0, 0.0, 0.0, 0.0, 0.0, 0.0, 0.0, 0.0, 0.0, 0.0, 0.0, 0.0, 0.0, 0.0, 0.0, 0.0, 0.0, 0.0, 0.0, 0.0, 0.0, 0.0, 0.0, 0.0, 0.0, 0.0, 0.0, 0.0, 0.0, 0.0, 0.0, 0.0, 0.0, 0.0, 0.0, 0.0, 0.0, 0.0, 0.0, 0.0, 0.0, 0.0, 0.0, 0.0, 0.0, 0.0, 0.0, 0.0, 0.0, 0.0, 0.0, 0.0, 0.0, 0.0, 0.0, 0.0, 0.0, 0.0, 0.0, 0.0, 0.0, 0.0, 0.0, 0.0, 0.0, 0.0, 0.0, 0.0, 0.0, 0.0, 0.0, 0.0, 0.0, 0.0, 0.0, 0.0, 0.0, 0.0, 0.0, 0.0, 0.0, 0.0, 0.0, 0.0, 0.0, 0.0, 0.0, 0.0, 0.0, 0.0, 0.0, 0.0, 0.0, 0.0, 0.0, 0.0, 0.0, 0.0, 0.0, 0.0, 0.0, 0.0, 0.0, 0.0, 0.0, 0.0, 0.0, 0.0, 0.0, 0.0, 0.0, 0.0, 0.0, 0.0, 0.0, 0.0, 0.0, 0.0, 0.0, 0.0, 0.0, 0.0, 0.0, 0.0, 0.0, 0.0, 0.0, 0.0, 0.0, 0.0, 0.0, 0.0, 0.0, 0.0, 0.0, 0.0, 0.0, 0.0, 0.0, 0.0, 0.0, 0.0, 0.0, 0.0, 0.0, 0.0, 0.0, 0.0, 0.0, 0.0, 0.0, 0.0, 0.0, 0.0, 0.0, 0.0, 0.0, 0.0, 0.0, 0.0, 0.0, 0.0, 0.0, 0.0, 0.0, 0.0, 0.0, 0.0, 0.0, 0.0, 0.0, 0.0, 0.0, 0.0, 0.0, 0.0, 0.0, 0.0, 0.0, 0.0, 0.0, 0.0, 0.0, 0.0, 0.0, 0.0, 0.0, 0.0, 0.0, 0.0, 0.0, 0.0, 0.0, 0.0, 0.0, 0.0, 0.0, 0.0, 0.0, 0.0, 0.0, 0.0, 0.0, 0.0, 0.0, 0.0, 0.0, 0.0, 0.0, 0.0, 0.0, 0.0, 0.0, 0.0, 0.0, 0.0, 0.0, 0.0, 0.0, 0.0, 0.0, 0.0, 0.0, 0.0, 0.0, 0.0, 0.0, 0.0, 0.0, 0.0, 0.0, 0.0, 0.0, 0.0, 0.0, 0.0, 0.0, 0.0, 0.0, 0.0, 0.0, 0.0, 0.0, 0.0, 0.0, 0.0, 0.0, 0.0, 0.0, 0.0, 0.0, 0.0, 0.0, 0.0, 0.0, 0.0, 0.0, 0.0, 0.0, 0.0, 0.0, 0.0, 0.0, 0.0, 0.0, 0.0, 0.0, 0.0, 0.0, 0.0, 0.0, 0.0, 0.0, 0.0, 0.0, 0.0, 0.0, 0.0, 0.0, 0.0, 0.0, 0.0, 0.0, 0.0, 0.0, 0.0, 0.0, 0.0, 0.0, 0.0, 0.0, 0.0, 0.0, 0.0, 0.0, 0.0, 0.0, 0.0, 0.0, 0.0, 0.0, 0.0, 0.0, 0.0, 0.0, 0.0, 0.0, 0.0, 0.0, 0.0, 0.0, 0.0, 0.0, 0.0, 0.0, 0.0, 0.0, 0.0, 0.0, 0.0, 0.0, 0.0, 0.0, 0.0, 0.0, 0.0, 0.0, 0.0, 0.0, 0.0, 0.0, 0.0, 0.0, 0.0, 0.0, 0.0, 0.0, 0.0, 0.0, 0.0, 0.0, 0.0, 0.0, 0.0, 0.0, 0.0, 0.0, 0.0, 0.0, 0.0, 0.0, 0.0, 0.0, 0.0, 0.0, 0.0, 0.0, 0.0, 0.0, 0.0, 0.0, 0.0, 0.0, 0.0, 0.0, 0.0, 0.0, 0.0, 0.0, 0.0, 0.0, 0.0, 0.0, 0.0, 0.0, 0.0, 0.0, 0.0, 0.0, 0.0, 0.0, 0.0, 0.0, 0.0, 0.0, 0.0, 0.0, 0.0, 0.0, 0.0, 0.0, 0.0, 0.0, 0.0, 0.0, 0.0, 0.0, 0.0, 0.0, 0.0, 0.0, 0.0, 0.0, 0.0, 0.0, 0.0, 0.0, 0.0, 0.0, 0.0, 0.0, 0.0, 0.0, 0.0, 0.0, 0.0, 0.0, 0.0, 0.0, 0.0, 0.0, 0.0, 0.0, 0.0, 0.0, 0.0, 0.0, 0.0, 0.0, 0.0, 0.0, 0.0, 0.0, 0.0, 0.0, 0.0, 0.0, 0.0, 0.0, 0.0, 0.0, 0.0, 0.0, 0.0, 0.0, 0.0, 0.0, 0.0, 0.0, 0.0, 0.0, 0.0, 0.0, 0.0, 0.0, 0.0, 0.0, 0.0, 0.0, 0.0, 0.0, 0.0, 0.0, 0.0, 0.0, 0.0, 0.0, 0.0, 0.0, 0.0, 0.0, 0.0, 0.0, 0.0, 0.0, 0.0, 0.0, 0.0, 0.0, 0.0, 0.0, 0.0, 0.0, 0.0, 0.0, 0.0, 0.0, 0.0, 0.0, 0.0, 0.0, 0.0, 0.0, 0.0, 0.0, 0.0, 0.0, 0.0, 0.0, 0.0, 0.0, 0.0, 0.0, 0.0, 0.0, 0.0, 0.0, 0.0, 0.0, 0.0, 0.0, 0.0, 0.0, 0.0, 0.0, 0.0, 0.0, 0.0, 0.0, 0.0, 0.0, 0.0, 0.0, 0.0, 0.0, 0.0, 0.0, 0.0, 0.0, 0.0, 0.0, 0.0, 0.0, 0.0, 0.0, 0.0, 0.0, 0.0, 0.0, 0.0, 0.0, 0.0, 0.0, 0.0, 0.0, 0.0, 0.0, 0.0, 0.0, 0.0, 0.0, 0.0, 0.0, 0.0, 0.0, 0.0, 0.0, 0.0, 0.0, 0.0, 0.0, 0.0, 0.0, 0.0, 0.0, 0.0, 0.0, 0.0, 0.0, 0.0, 0.0, 0.0, 0.0, 0.0, 0.0, 0.0, 0.0, 0.0, 0.0, 0.0, 0.0, 0.0, 0.0, 0.0, 0.0, 0.0, 0.0, 0.0, 0.0, 0.0, 0.0, 0.0, 0.0, 0.0, 0.0, 0.0, 0.0, 0.0, 0.0, 0.0, 0.0, 0.0, 0.0, 0.0, 0.0, 0.0, 0.0, 0.0, 0.0, 0.0, 0.0, 0.0, 0.0, 0.0, 0.0, 0.0, 0.0, 0.0, 0.0, 0.0, 0.0, 0.0, 0.0, 0.0, 0.0, 0.0, 0.0, 0.0, 0.0, 0.0, 0.0, 0.0, 0.0, 0.0, 0.0, 0.0, 0.0, 0.0, 0.0, 0.0, 0.0, 0.0, 0.0, 0.0, 0.0, 0.0, 0.0, 0.0, 0.0, 0.0, 0.0, 0.0, 0.0, 0.0, 0.0, 0.0, 0.0, 0.0, 0.0, 0.0, 0.0, 0.0, 0.0, 0.0, 0.0, 0.0, 0.0, 0.0, 0.0, 0.0, 0.0, 0.0, 0.0, 0.0])
me_cube_001.materials.append(None)
me_cube_001.update()

# ---- objects
ob_cube = bpy.data.objects.new('Cube', me_cube_001)

# ---- transforms, parenting, visibility, modifiers, constraints
ob_cube.location = (0.0, 0.0, 0.0)

# ---- collection membership
col_collection.objects.link(ob_cube)

# ---- scene / render settings (as saved in the file)
scene.frame_start = 1; scene.frame_end = 250; scene.frame_set(1)
scene.render.engine = 'BLENDER_EEVEE_NEXT'
scene.cycles.sampling_pattern = 'TABULATED_SOBOL'
scene.cycles.use_light_tree = False
scene.view_settings.view_transform = 'Filmic'
bpy.context.view_layer.update()

# ---- added for rendering (the .blend has no active camera and no usable light): camera, sun
cam_auto = bpy.data.cameras.new('AutoCamera')
cam_auto.lens = 50.0
cam_auto.sensor_width = 36.0
cam_auto.clip_end = 1000.0
ob_auto_camera = bpy.data.objects.new('AutoCamera', cam_auto)
scene.collection.objects.link(ob_auto_camera)
ob_auto_camera.location = (15.1782, -18.9914, 12.2159)
ob_auto_camera.rotation_euler = (1.09748, -7.21219e-08, 0.694738)
scene.camera = ob_auto_camera
light_auto_sun = bpy.data.lights.new('AutoSun', 'SUN')
light_auto_sun.energy = 3.0
light_auto_sun.angle = 0.0523599
ob_auto_sun = bpy.data.objects.new('AutoSun', light_auto_sun)
scene.collection.objects.link(ob_auto_sun)
ob_auto_sun.rotation_euler = (0.872665, 0.174533, 0.523599)
bpy.context.view_layer.update()
